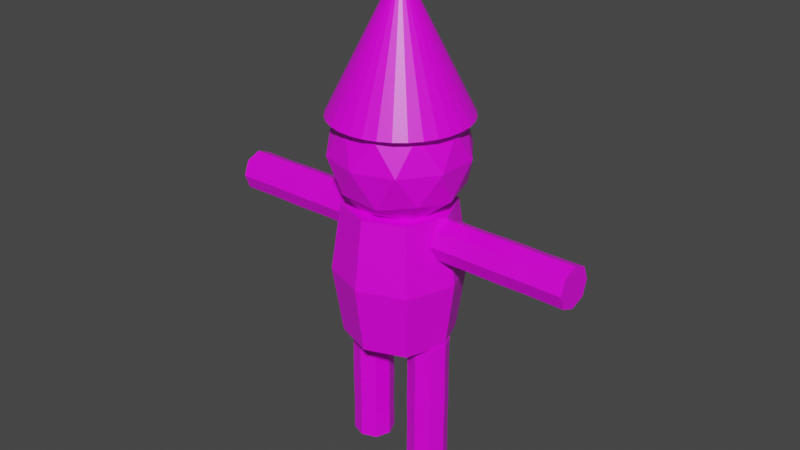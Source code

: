 # Source: GappleGnomePreAnim.blend  (saved by Blender 3.2.14; exported with 4.5.12 LTS)
import bpy
from mathutils import Matrix  # noqa: F401  (used for matrix-valued properties, if any)

bpy.ops.wm.read_factory_settings(use_empty=True)
scene = bpy.context.scene
scene.name = 'Scene'

# ---- collections
col_collection = bpy.data.collections.new('Collection'); scene.collection.children.link(col_collection)

# ---- images (referenced by path relative to the original .blend; pixels are not part of the script)
import os
ASSET_DIR = os.environ.get("B2B_ASSET_DIR", "")  # directory of the original .blend (textures are referenced by path, not embedded)
HERE = os.path.dirname(os.path.abspath(__file__))  # packed textures are extracted next to this script under _unpacked/

def load_image(name, relpath, width, height, colorspace="sRGB"):
    """Load a texture the original file referenced (path relative to the .blend, or extracted next to this script)."""
    p = next((c for c in (os.path.join(HERE, relpath), os.path.join(ASSET_DIR, relpath)) if relpath and os.path.exists(c)), "")
    if p:
        img = bpy.data.images.load(p, check_existing=True)
        img.name = name
    else:  # same state as the original file: an image datablock whose file is absent (Cycles renders it pink)
        img = bpy.data.images.new(name, width, height)
        img.source = "FILE"
        img.filepath = "//" + (relpath or name)
    img.colorspace_settings.name = colorspace
    return img
img_gnometexture = load_image('GnomeTexture', '', 1024, 1024, 'sRGB')

# ---- materials (node trees are filled in below, after node groups)
mat_material = bpy.data.materials.new('Material')
mat_material.alpha_threshold = 0.0
mat_material.use_transparent_shadow = False
mat_material.line_color = (0.0, 0.0, 0.0, 1.0)

# ---- material node trees
mat_material.use_nodes = True; mat_material.node_tree.nodes.clear()
_N = mat_material.node_tree.nodes; _L = mat_material.node_tree.links
n0 = _N.new('ShaderNodeOutputMaterial'); n0.name = 'Material Output'; n0.location = (300, 300)
n1 = _N.new('ShaderNodeBsdfPrincipled'); n1.name = 'Principled BSDF'; n1.location = (10, 300)
n1.distribution = 'GGX'
n1.subsurface_method = 'RANDOM_WALK_SKIN'
n1.inputs[2].default_value = 0.4
n1.inputs[3].default_value = 1.45
n1.inputs[27].default_value = (0.0, 0.0, 0.0, 1.0)
n1.inputs[28].default_value = 1.0
n2 = _N.new('ShaderNodeTexImage'); n2.name = 'Image Texture'; n2.location = (-318, 171)
n2.image = img_gnometexture
_L.new(n1.outputs[0], n0.inputs[0])
_L.new(n2.outputs[0], n1.inputs[0])
n0.is_active_output = True

# ---- world
world_world = bpy.data.worlds.new('World'); scene.world = world_world
world_world.use_nodes = True; world_world.node_tree.nodes.clear()
_N = world_world.node_tree.nodes; _L = world_world.node_tree.links
n0 = _N.new('ShaderNodeOutputWorld'); n0.name = 'World Output'; n0.location = (300, 300)
n1 = _N.new('ShaderNodeBackground'); n1.name = 'Background'; n1.location = (10, 300)
n1.inputs[0].default_value = (0.05088, 0.05088, 0.05088, 1.0)
_L.new(n1.outputs[0], n0.inputs[0])
n0.is_active_output = True
world_world.color = (0.05088, 0.05088, 0.05088)
world_world.use_sun_shadow = False
world_world.sun_shadow_jitter_overblur = 0.0

# ---- meshes
me_cube_001 = bpy.data.meshes.new('Cube.001')
me_cube_001.from_pydata([(0.7055, 0.7036, 1.0), (0.7055, 0.7036, -1.0), (0.7277, -0.7203, 1.0), (0.7277, -0.7203, -1.0), (-0.7347, 0.7524, 1.0), (-0.7347, 0.7524, -1.0), (-0.7102, -0.7242, 1.0), (-0.7102, -0.7242, -1.0), (-1.0, 0.0, -1.0), (0.0, 1.0, -1.0), (0.8282, 0.8327, 7.451e-09), (-0.8332, -0.8575, -1.164e-10), (0.8542, -0.853, 0.0), (-0.8619, 0.8904, 0.0), (0.0, -1.0, 1.0), (1.0, 0.0, 1.0), (0.0, -1.0, -1.0), (-1.0, 0.0, 1.0), (0.0, 1.0, 1.0), (1.0, 0.0, -1.0), (0.0002533, 1.183, 0.0), (1.174, -0.0002648, 0.0), (0.0, 0.0, -1.0), (-1.173, -0.0002648, 0.0), (0.0002533, -1.184, 0.0), (0.0, 0.0, 1.0), (0.9396, 0.2639, 0.8704), (2.19, 0.2639, 0.8704), (0.9396, -0.2701, 0.8771), (2.19, -0.2701, 0.8771), (0.9396, 0.2822, 0.4384), (2.19, 0.2822, 0.4384), (0.9396, -0.2716, 0.4457), (2.19, -0.2716, 0.4457), (2.19, 0.0, 0.3588), (2.19, 0.375, 0.6588), (1.565, 0.2599, 0.8655), (1.565, -0.2675, 0.4507), (1.565, -0.2661, 0.872), (1.565, 0.278, 0.4435), (0.9396, -0.375, 0.6588), (0.9396, 0.0, 0.9588), (2.19, -0.375, 0.6588), (0.9396, 0.0, 0.3588), (0.9396, 0.375, 0.6588), (2.19, 0.0, 0.9588), (1.565, 0.3694, 0.6588), (1.565, 8.034e-06, 0.9517), (2.19, 0.0, 0.6588), (1.565, 8.034e-06, 0.3658), (1.565, -0.3694, 0.6588), (0.9396, 0.0, 0.6588), (3.447, 0.2639, 0.8704), (2.197, 0.2639, 0.8704), (3.447, -0.2701, 0.8771), (2.197, -0.2701, 0.8771), (3.447, 0.2822, 0.4384), (2.197, 0.2822, 0.4384), (3.447, -0.2716, 0.4457), (2.197, -0.2716, 0.4457), (2.197, 0.0, 0.3588), (2.197, 0.375, 0.6588), (2.822, 0.2599, 0.8655), (2.822, -0.2675, 0.4507), (2.822, -0.2661, 0.872), (2.822, 0.278, 0.4435), (3.447, -0.375, 0.6588), (3.447, 0.0, 0.9588), (2.197, -0.375, 0.6588), (3.447, 0.0, 0.3588), (3.447, 0.375, 0.6588), (2.197, 0.0, 0.9588), (2.822, 0.3694, 0.6588), (2.822, 8.034e-06, 0.9517), (2.197, 0.0, 0.6588), (2.822, 8.034e-06, 0.3658), (2.822, -0.3694, 0.6588), (3.447, 0.0, 0.6588), (-2.19, 0.2639, 0.8704), (-0.9396, 0.2639, 0.8704), (-2.19, -0.2701, 0.8771), (-0.9396, -0.2701, 0.8771), (-2.19, 0.2822, 0.4384), (-0.9396, 0.2822, 0.4384), (-2.19, -0.2716, 0.4457), (-0.9396, -0.2716, 0.4457), (-0.9396, 0.0, 0.3588), (-0.9396, 0.375, 0.6588), (-1.565, 0.2599, 0.8655), (-1.565, -0.2675, 0.4507), (-1.565, -0.2661, 0.872), (-1.565, 0.278, 0.4435), (-2.19, -0.375, 0.6588), (-2.19, 0.0, 0.9588), (-0.9396, -0.375, 0.6588), (-2.19, 0.0, 0.3588), (-2.19, 0.375, 0.6588), (-0.9396, 0.0, 0.9588), (-1.565, 0.3694, 0.6588), (-1.565, 8.034e-06, 0.9517), (-0.9396, 0.0, 0.6588), (-1.565, 8.034e-06, 0.3658), (-1.565, -0.3694, 0.6588), (-2.19, 0.0, 0.6588), (-3.447, 0.2639, 0.8704), (-2.197, 0.2639, 0.8704), (-3.447, -0.2701, 0.8771), (-2.197, -0.2701, 0.8771), (-3.447, 0.2822, 0.4384), (-2.197, 0.2822, 0.4384), (-3.447, -0.2716, 0.4457), (-2.197, -0.2716, 0.4457), (-2.197, 0.0, 0.3588), (-2.197, 0.375, 0.6588), (-2.822, 0.2599, 0.8655), (-2.822, -0.2675, 0.4507), (-2.822, -0.2661, 0.872), (-2.822, 0.278, 0.4435), (-3.447, -0.375, 0.6588), (-3.447, 0.0, 0.9588), (-2.197, -0.375, 0.6588), (-3.447, 0.0, 0.3588), (-3.447, 0.375, 0.6588), (-2.197, 0.0, 0.9588), (-2.822, 0.3694, 0.6588), (-2.822, 8.034e-06, 0.9517), (-2.197, 0.0, 0.6588), (-2.822, 8.034e-06, 0.3658), (-2.822, -0.3694, 0.6588), (-3.447, 0.0, 0.6588), (0.906, 0.2639, -2.0), (0.906, 0.2639, -3.0), (0.9143, -0.2701, -2.0), (0.9143, -0.2701, -3.0), (0.3659, 0.2822, -2.0), (0.3659, 0.2822, -3.0), (0.3751, -0.2716, -2.0), (0.3751, -0.2716, -3.0), (0.2664, 0.0, -3.0), (0.6414, 0.375, -3.0), (0.8998, 0.2599, -2.5), (0.3813, -0.2675, -2.5), (0.9079, -0.2661, -2.5), (0.3724, 0.278, -2.5), (0.6414, -0.375, -2.0), (1.016, 0.0, -2.0), (0.6414, -0.375, -3.0), (0.2664, 0.0, -2.0), (0.6414, 0.375, -2.0), (1.016, 0.0, -3.0), (0.6414, 0.3694, -2.5), (1.008, 8.034e-06, -2.5), (0.6414, 0.0, -3.0), (0.2752, 8.034e-06, -2.5), (0.6414, -0.3694, -2.5), (0.6414, 0.0, -2.0), (0.906, 0.2639, -0.994), (0.906, 0.2639, -1.994), (0.9143, -0.2701, -0.994), (0.9143, -0.2701, -1.994), (0.3659, 0.2822, -0.994), (0.3659, 0.2822, -1.994), (0.3751, -0.2716, -0.994), (0.3751, -0.2716, -1.994), (0.2664, 0.0, -1.994), (0.6414, 0.375, -1.994), (0.8998, 0.2599, -1.494), (0.3813, -0.2675, -1.494), (0.9079, -0.2661, -1.494), (0.3724, 0.278, -1.494), (0.6414, -0.375, -0.994), (1.016, 0.0, -0.994), (0.6414, -0.375, -1.994), (0.2664, 0.0, -0.994), (0.6414, 0.375, -0.994), (1.016, 0.0, -1.994), (0.6414, 0.3694, -1.494), (1.008, 8.034e-06, -1.494), (0.6414, 0.0, -1.994), (0.2752, 8.034e-06, -1.494), (0.6414, -0.3694, -1.494), (0.6414, 0.0, -0.994), (-0.3769, 0.2639, -0.994), (-0.3769, 0.2639, -1.994), (-0.3686, -0.2701, -0.994), (-0.3686, -0.2701, -1.994), (-0.917, 0.2822, -0.994), (-0.917, 0.2822, -1.994), (-0.9078, -0.2716, -0.994), (-0.9078, -0.2716, -1.994), (-1.016, 0.0, -1.994), (-0.6414, 0.375, -1.994), (-0.3831, 0.2599, -1.494), (-0.9016, -0.2675, -1.494), (-0.3749, -0.2661, -1.494), (-0.9105, 0.278, -1.494), (-0.6414, -0.375, -0.994), (-0.2664, 0.0, -0.994), (-0.6414, -0.375, -1.994), (-1.016, 0.0, -0.994), (-0.6414, 0.375, -0.994), (-0.2664, 0.0, -1.994), (-0.6415, 0.3694, -1.494), (-0.2752, 8.034e-06, -1.494), (-0.6414, 0.0, -1.994), (-1.008, 8.034e-06, -1.494), (-0.6415, -0.3694, -1.494), (-0.6414, 0.0, -0.994), (-0.3769, 0.2639, -2.0), (-0.3769, 0.2639, -3.0), (-0.3686, -0.2701, -2.0), (-0.3686, -0.2701, -3.0), (-0.917, 0.2822, -2.0), (-0.917, 0.2822, -3.0), (-0.9078, -0.2716, -2.0), (-0.9078, -0.2716, -3.0), (-1.016, 0.0, -3.0), (-0.6414, 0.375, -3.0), (-0.3831, 0.2599, -2.5), (-0.9016, -0.2675, -2.5), (-0.3749, -0.2661, -2.5), (-0.9105, 0.278, -2.5), (-0.6414, -0.375, -2.0), (-0.2664, 0.0, -2.0), (-0.6414, -0.375, -3.0), (-1.016, 0.0, -2.0), (-0.6414, 0.375, -2.0), (-0.2664, 0.0, -3.0), (-0.6415, 0.3694, -2.5), (-0.2752, 8.034e-06, -2.5), (-0.6414, 0.0, -3.0), (-1.008, 8.034e-06, -2.5), (-0.6415, -0.3694, -2.5), (-0.6414, 0.0, -2.0), (0.0, 0.0, 0.75), (0.9045, -0.6572, 1.303), (-0.3455, -1.063, 1.303), (-1.118, 0.0, 1.303), (-0.3455, 1.063, 1.303), (0.9045, 0.6572, 1.303), (0.3455, -1.063, 2.197), (-0.9045, -0.6572, 2.197), (-0.9045, 0.6572, 2.197), (0.3455, 1.063, 2.197), (1.118, 0.0, 2.197), (0.0, 0.0, 2.75), (-0.2031, -0.625, 0.8993), (0.5317, -0.3863, 0.8993), (0.3286, -1.011, 1.224), (1.063, 0.0, 1.224), (0.5317, 0.3863, 0.8993), (-0.6572, 0.0, 0.8993), (-0.8602, -0.625, 1.224), (-0.2031, 0.625, 0.8993), (-0.8602, 0.625, 1.224), (0.3286, 1.011, 1.224), (1.189, -0.3863, 1.75), (1.189, 0.3863, 1.75), (0.0, -1.25, 1.75), (0.7347, -1.011, 1.75), (-1.189, -0.3863, 1.75), (-0.7347, -1.011, 1.75), (-0.7347, 1.011, 1.75), (-1.189, 0.3863, 1.75), (0.7347, 1.011, 1.75), (0.0, 1.25, 1.75), (0.8602, -0.625, 2.276), (-0.3286, -1.011, 2.276), (-1.063, 0.0, 2.276), (-0.3286, 1.011, 2.276), (0.8602, 0.625, 2.276), (0.2031, -0.625, 2.601), (0.6572, 0.0, 2.601), (-0.5317, -0.3863, 2.601), (-0.5317, 0.3863, 2.601), (0.2031, 0.625, 2.601), (0.0, 1.25, 2.25), (0.2439, 1.226, 2.25), (0.4784, 1.155, 2.25), (0.6945, 1.039, 2.25), (0.8839, 0.8839, 2.25), (1.039, 0.6945, 2.25), (1.155, 0.4784, 2.25), (1.226, 0.2439, 2.25), (1.25, -5.464e-08, 2.25), (1.226, -0.2439, 2.25), (1.155, -0.4784, 2.25), (1.039, -0.6945, 2.25), (0.8839, -0.8839, 2.25), (0.6945, -1.039, 2.25), (0.4784, -1.155, 2.25), (0.2439, -1.226, 2.25), (-1.093e-07, -1.25, 2.25), (-0.2439, -1.226, 2.25), (-0.4784, -1.155, 2.25), (-0.6945, -1.039, 2.25), (-0.8839, -0.8839, 2.25), (-1.039, -0.6945, 2.25), (-1.155, -0.4784, 2.25), (-1.226, -0.2439, 2.25), (-1.25, 1.491e-08, 2.25), (-1.226, 0.2439, 2.25), (-1.155, 0.4784, 2.25), (-1.039, 0.6945, 2.25), (-0.8839, 0.8839, 2.25), (-0.6945, 1.039, 2.25), (-0.4784, 1.155, 2.25), (-0.2439, 1.226, 2.25), (0.0, 0.0, 4.25)], [], [(25, 17, 6, 14), (24, 14, 6, 11), (23, 17, 4, 13), (22, 19, 3, 16), (21, 15, 2, 12), (20, 18, 0, 10), (9, 20, 10, 1), (5, 13, 20, 9), (13, 4, 18, 20), (19, 21, 12, 3), (1, 10, 21, 19), (10, 0, 15, 21), (8, 22, 16, 7), (5, 9, 22, 8), (9, 1, 19, 22), (8, 23, 13, 5), (7, 11, 23, 8), (11, 6, 17, 23), (16, 24, 11, 7), (3, 12, 24, 16), (12, 2, 14, 24), (15, 25, 14, 2), (0, 18, 25, 15), (18, 4, 17, 25), (51, 43, 32, 40), (50, 40, 32, 37), (49, 43, 30, 39), (48, 45, 29, 42), (47, 41, 28, 38), (46, 44, 26, 36), (35, 46, 36, 27), (31, 39, 46, 35), (39, 30, 44, 46), (45, 47, 38, 29), (27, 36, 47, 45), (36, 26, 41, 47), (34, 48, 42, 33), (31, 35, 48, 34), (35, 27, 45, 48), (34, 49, 39, 31), (33, 37, 49, 34), (37, 32, 43, 49), (42, 50, 37, 33), (29, 38, 50, 42), (38, 28, 40, 50), (41, 51, 40, 28), (26, 44, 51, 41), (44, 30, 43, 51), (77, 66, 58, 69), (76, 63, 58, 66), (75, 65, 56, 69), (74, 68, 55, 71), (73, 64, 54, 67), (72, 62, 52, 70), (61, 53, 62, 72), (57, 61, 72, 65), (65, 72, 70, 56), (71, 55, 64, 73), (53, 71, 73, 62), (62, 73, 67, 52), (60, 59, 68, 74), (57, 60, 74, 61), (61, 74, 71, 53), (60, 57, 65, 75), (59, 60, 75, 63), (63, 75, 69, 58), (68, 59, 63, 76), (55, 68, 76, 64), (64, 76, 66, 54), (67, 54, 66, 77), (52, 67, 77, 70), (70, 77, 69, 56), (103, 95, 84, 92), (102, 92, 84, 89), (101, 95, 82, 91), (100, 97, 81, 94), (99, 93, 80, 90), (98, 96, 78, 88), (87, 98, 88, 79), (83, 91, 98, 87), (91, 82, 96, 98), (97, 99, 90, 81), (79, 88, 99, 97), (88, 78, 93, 99), (86, 100, 94, 85), (83, 87, 100, 86), (87, 79, 97, 100), (86, 101, 91, 83), (85, 89, 101, 86), (89, 84, 95, 101), (94, 102, 89, 85), (81, 90, 102, 94), (90, 80, 92, 102), (93, 103, 92, 80), (78, 96, 103, 93), (96, 82, 95, 103), (129, 121, 110, 118), (128, 118, 110, 115), (127, 121, 108, 117), (126, 123, 107, 120), (125, 119, 106, 116), (124, 122, 104, 114), (113, 124, 114, 105), (109, 117, 124, 113), (117, 108, 122, 124), (123, 125, 116, 107), (105, 114, 125, 123), (114, 104, 119, 125), (112, 126, 120, 111), (109, 113, 126, 112), (113, 105, 123, 126), (112, 127, 117, 109), (111, 115, 127, 112), (115, 110, 121, 127), (120, 128, 115, 111), (107, 116, 128, 120), (116, 106, 118, 128), (119, 129, 118, 106), (104, 122, 129, 119), (122, 108, 121, 129), (155, 147, 136, 144), (154, 144, 136, 141), (153, 147, 134, 143), (152, 149, 133, 146), (151, 145, 132, 142), (150, 148, 130, 140), (139, 150, 140, 131), (135, 143, 150, 139), (143, 134, 148, 150), (149, 151, 142, 133), (131, 140, 151, 149), (140, 130, 145, 151), (138, 152, 146, 137), (135, 139, 152, 138), (139, 131, 149, 152), (138, 153, 143, 135), (137, 141, 153, 138), (141, 136, 147, 153), (146, 154, 141, 137), (133, 142, 154, 146), (142, 132, 144, 154), (145, 155, 144, 132), (130, 148, 155, 145), (148, 134, 147, 155), (181, 173, 162, 170), (180, 170, 162, 167), (179, 173, 160, 169), (178, 175, 159, 172), (177, 171, 158, 168), (176, 174, 156, 166), (165, 176, 166, 157), (161, 169, 176, 165), (169, 160, 174, 176), (175, 177, 168, 159), (157, 166, 177, 175), (166, 156, 171, 177), (164, 178, 172, 163), (161, 165, 178, 164), (165, 157, 175, 178), (164, 179, 169, 161), (163, 167, 179, 164), (167, 162, 173, 179), (172, 180, 167, 163), (159, 168, 180, 172), (168, 158, 170, 180), (171, 181, 170, 158), (156, 174, 181, 171), (174, 160, 173, 181), (207, 199, 188, 196), (206, 196, 188, 193), (205, 199, 186, 195), (204, 201, 185, 198), (203, 197, 184, 194), (202, 200, 182, 192), (191, 202, 192, 183), (187, 195, 202, 191), (195, 186, 200, 202), (201, 203, 194, 185), (183, 192, 203, 201), (192, 182, 197, 203), (190, 204, 198, 189), (187, 191, 204, 190), (191, 183, 201, 204), (190, 205, 195, 187), (189, 193, 205, 190), (193, 188, 199, 205), (198, 206, 193, 189), (185, 194, 206, 198), (194, 184, 196, 206), (197, 207, 196, 184), (182, 200, 207, 197), (200, 186, 199, 207), (233, 225, 214, 222), (232, 222, 214, 219), (231, 225, 212, 221), (230, 227, 211, 224), (229, 223, 210, 220), (228, 226, 208, 218), (217, 228, 218, 209), (213, 221, 228, 217), (221, 212, 226, 228), (227, 229, 220, 211), (209, 218, 229, 227), (218, 208, 223, 229), (216, 230, 224, 215), (213, 217, 230, 216), (217, 209, 227, 230), (216, 231, 221, 213), (215, 219, 231, 216), (219, 214, 225, 231), (224, 232, 219, 215), (211, 220, 232, 224), (220, 210, 222, 232), (223, 233, 222, 210), (208, 226, 233, 223), (226, 212, 225, 233), (234, 247, 246), (235, 247, 249), (234, 246, 251), (234, 251, 253), (234, 253, 250), (235, 249, 256), (236, 248, 258), (237, 252, 260), (238, 254, 262), (239, 255, 264), (235, 256, 259), (236, 258, 261), (237, 260, 263), (238, 262, 265), (239, 264, 257), (240, 266, 271), (241, 267, 273), (242, 268, 274), (243, 269, 275), (244, 270, 272), (272, 275, 245), (272, 270, 275), (270, 243, 275), (275, 274, 245), (275, 269, 274), (269, 242, 274), (274, 273, 245), (274, 268, 273), (268, 241, 273), (273, 271, 245), (273, 267, 271), (267, 240, 271), (271, 272, 245), (271, 266, 272), (266, 244, 272), (257, 270, 244), (257, 264, 270), (264, 243, 270), (265, 269, 243), (265, 262, 269), (262, 242, 269), (263, 268, 242), (263, 260, 268), (260, 241, 268), (261, 267, 241), (261, 258, 267), (258, 240, 267), (259, 266, 240), (259, 256, 266), (256, 244, 266), (264, 265, 243), (264, 255, 265), (255, 238, 265), (262, 263, 242), (262, 254, 263), (254, 237, 263), (260, 261, 241), (260, 252, 261), (252, 236, 261), (258, 259, 240), (258, 248, 259), (248, 235, 259), (256, 257, 244), (256, 249, 257), (249, 239, 257), (250, 255, 239), (250, 253, 255), (253, 238, 255), (253, 254, 238), (253, 251, 254), (251, 237, 254), (251, 252, 237), (251, 246, 252), (246, 236, 252), (249, 250, 239), (249, 247, 250), (247, 234, 250), (246, 248, 236), (246, 247, 248), (247, 235, 248), (276, 308, 277), (277, 308, 278), (278, 308, 279), (279, 308, 280), (280, 308, 281), (281, 308, 282), (282, 308, 283), (283, 308, 284), (284, 308, 285), (285, 308, 286), (286, 308, 287), (287, 308, 288), (288, 308, 289), (289, 308, 290), (290, 308, 291), (291, 308, 292), (292, 308, 293), (293, 308, 294), (294, 308, 295), (295, 308, 296), (296, 308, 297), (297, 308, 298), (298, 308, 299), (299, 308, 300), (300, 308, 301), (301, 308, 302), (302, 308, 303), (303, 308, 304), (304, 308, 305), (305, 308, 306), (276, 277, 278, 279, 280, 281, 282, 283, 284, 285, 286, 287, 288, 289, 290, 291, 292, 293, 294, 295, 296, 297, 298, 299, 300, 301, 302, 303, 304, 305, 306, 307), (306, 308, 307), (307, 308, 276)])
_uv = me_cube_001.uv_layers.new(name='UVMap')
_uv.uv.foreach_set('vector', [0.3482, 0.5345, 0.3842, 0.4393, 0.4427, 0.4929, 0.4434, 0.5704, 0.7197, 0.3166, 0.7108, 0.2212, 0.775, 0.2272, 0.795, 0.3237, 0.559, 0.1012, 0.5592, 0.2034, 0.4829, 0.2041, 0.4687, 0.1021, 0.5439, 0.5427, 0.5798, 0.6379, 0.5015, 0.6379, 0.4487, 0.5787, 0.08648, 0.5792, 0.08666, 0.6814, 0.01361, 0.682, 0.0, 0.58, 0.7308, 0.5422, 0.7225, 0.4458, 0.7867, 0.4509, 0.8061, 0.5483, 0.7316, 0.6456, 0.7308, 0.5422, 0.8061, 0.5483, 0.7958, 0.6508, 0.6534, 0.6508, 0.639, 0.5483, 0.7308, 0.5422, 0.7316, 0.6456, 0.639, 0.5483, 0.6444, 0.4509, 0.7225, 0.4458, 0.7308, 0.5422, 0.08663, 0.478, 0.08648, 0.5792, 0.0, 0.58, 0.01357, 0.4786, 0.1584, 0.4786, 0.1715, 0.58, 0.08648, 0.5792, 0.08663, 0.478, 0.1715, 0.58, 0.1585, 0.682, 0.08666, 0.6814, 0.08648, 0.5792, 0.5079, 0.4476, 0.5439, 0.5427, 0.4487, 0.5787, 0.4494, 0.5012, 0.589, 0.4458, 0.639, 0.5068, 0.5439, 0.5427, 0.5079, 0.4476, 0.639, 0.5068, 0.6362, 0.5845, 0.5798, 0.6379, 0.5439, 0.5427, 0.5592, 0.0, 0.559, 0.1012, 0.4687, 0.1021, 0.4829, 0.0007647, 0.6331, 0.0007647, 0.6466, 0.1021, 0.559, 0.1012, 0.5592, 0.0, 0.6466, 0.1021, 0.6331, 0.2041, 0.5592, 0.2034, 0.559, 0.1012, 0.7205, 0.4199, 0.7197, 0.3166, 0.795, 0.3237, 0.7847, 0.426, 0.6421, 0.426, 0.6277, 0.3237, 0.7197, 0.3166, 0.7205, 0.4199, 0.6277, 0.3237, 0.6324, 0.2272, 0.7108, 0.2212, 0.7197, 0.3166, 0.3123, 0.6296, 0.3482, 0.5345, 0.4434, 0.5704, 0.3906, 0.6296, 0.2559, 0.5763, 0.2531, 0.4985, 0.3482, 0.5345, 0.3123, 0.6296, 0.2531, 0.4985, 0.3031, 0.4375, 0.3842, 0.4393, 0.3482, 0.5345, 0.1369, 0.9483, 0.108, 0.958, 0.1076, 0.929, 0.1248, 0.9121, 0.5254, 0.8918, 0.5255, 0.9538, 0.5021, 0.9526, 0.5025, 0.8905, 0.2076, 0.6981, 0.2076, 0.7617, 0.179, 0.7617, 0.1794, 0.6981, 0.9631, 0.6138, 0.992, 0.6235, 0.9754, 0.6469, 0.951, 0.65, 0.8156, 0.06358, 0.8156, 0.0, 0.8431, 0.0, 0.8427, 0.06358, 0.9211, 0.06521, 0.9212, 0.003101, 0.9402, 0.0, 0.9397, 0.06216, 0.9212, 0.1275, 0.9211, 0.06521, 0.9397, 0.06216, 0.9402, 0.1244, 0.8974, 0.1265, 0.8978, 0.06417, 0.9211, 0.06521, 0.9212, 0.1275, 0.8978, 0.06417, 0.8974, 0.002051, 0.9212, 0.003101, 0.9211, 0.06521, 0.8156, 0.1272, 0.8156, 0.06358, 0.8427, 0.06358, 0.8431, 0.1272, 0.7887, 0.1272, 0.7891, 0.06358, 0.8156, 0.06358, 0.8156, 0.1272, 0.7891, 0.06358, 0.7887, 0.0, 0.8156, 0.0, 0.8156, 0.06358, 0.9342, 0.6041, 0.9631, 0.6138, 0.951, 0.65, 0.9338, 0.6331, 0.951, 0.5795, 0.9752, 0.5777, 0.9631, 0.6138, 0.9342, 0.6041, 0.9752, 0.5777, 0.992, 0.5952, 0.992, 0.6235, 0.9631, 0.6138, 0.2076, 0.6345, 0.2076, 0.6981, 0.1794, 0.6981, 0.179, 0.6345, 0.2353, 0.6345, 0.2349, 0.6981, 0.2076, 0.6981, 0.2076, 0.6345, 0.2349, 0.6981, 0.2353, 0.7617, 0.2076, 0.7617, 0.2076, 0.6981, 0.5255, 0.8299, 0.5254, 0.8918, 0.5025, 0.8905, 0.5021, 0.8287, 0.5449, 0.8265, 0.5443, 0.8884, 0.5254, 0.8918, 0.5255, 0.8299, 0.5443, 0.8884, 0.5449, 0.9504, 0.5255, 0.9538, 0.5254, 0.8918, 0.1658, 0.9386, 0.1369, 0.9483, 0.1248, 0.9121, 0.1492, 0.9152, 0.1658, 0.9669, 0.149, 0.9844, 0.1369, 0.9483, 0.1658, 0.9386, 0.149, 0.9844, 0.1248, 0.9826, 0.108, 0.958, 0.1369, 0.9483, 0.9621, 0.8145, 0.95, 0.8507, 0.9328, 0.8338, 0.9332, 0.8048, 0.927, 0.2864, 0.9041, 0.2852, 0.9037, 0.2233, 0.9271, 0.2246, 0.2076, 0.3167, 0.1794, 0.3167, 0.179, 0.2531, 0.2076, 0.2531, 0.3406, 0.9423, 0.3285, 0.9062, 0.353, 0.9092, 0.3696, 0.9327, 0.1345, 0.7456, 0.1615, 0.7456, 0.1619, 0.8092, 0.1345, 0.8092, 0.9136, 0.8435, 0.9322, 0.8405, 0.9328, 0.9028, 0.9137, 0.9059, 0.9137, 0.7814, 0.9328, 0.7783, 0.9322, 0.8405, 0.9136, 0.8435, 0.8899, 0.7804, 0.9137, 0.7814, 0.9136, 0.8435, 0.8904, 0.8425, 0.8904, 0.8425, 0.9136, 0.8435, 0.9137, 0.9059, 0.8899, 0.9048, 0.1345, 0.682, 0.1619, 0.682, 0.1615, 0.7456, 0.1345, 0.7456, 0.1076, 0.682, 0.1345, 0.682, 0.1345, 0.7456, 0.108, 0.7456, 0.108, 0.7456, 0.1345, 0.7456, 0.1345, 0.8092, 0.1076, 0.8092, 0.3117, 0.952, 0.3113, 0.923, 0.3285, 0.9062, 0.3406, 0.9423, 0.3285, 0.9767, 0.3117, 0.952, 0.3406, 0.9423, 0.3527, 0.9785, 0.3527, 0.9785, 0.3406, 0.9423, 0.3696, 0.9327, 0.3696, 0.961, 0.2076, 0.3802, 0.179, 0.3802, 0.1794, 0.3167, 0.2076, 0.3167, 0.2353, 0.3802, 0.2076, 0.3802, 0.2076, 0.3167, 0.2349, 0.3167, 0.2349, 0.3167, 0.2076, 0.3167, 0.2076, 0.2531, 0.2353, 0.2531, 0.9271, 0.3485, 0.9037, 0.3472, 0.9041, 0.2852, 0.927, 0.2864, 0.9465, 0.3451, 0.9271, 0.3485, 0.927, 0.2864, 0.9459, 0.2831, 0.9459, 0.2831, 0.927, 0.2864, 0.9271, 0.2246, 0.9465, 0.2212, 0.991, 0.8242, 0.9744, 0.8476, 0.95, 0.8507, 0.9621, 0.8145, 0.991, 0.7959, 0.991, 0.8242, 0.9621, 0.8145, 0.9742, 0.7783, 0.9742, 0.7783, 0.9621, 0.8145, 0.9332, 0.8048, 0.9499, 0.7802, 0.3989, 0.9423, 0.3699, 0.952, 0.3696, 0.923, 0.3868, 0.9062, 0.9391, 0.511, 0.9392, 0.5731, 0.9158, 0.5718, 0.9162, 0.5097, 0.2076, 0.571, 0.2076, 0.6345, 0.179, 0.6345, 0.1794, 0.571, 0.9695, 0.03617, 0.9985, 0.04586, 0.9819, 0.06928, 0.9574, 0.07234, 0.8219, 0.2848, 0.8219, 0.2212, 0.8494, 0.2212, 0.8489, 0.2848, 0.4161, 0.692, 0.416, 0.7541, 0.397, 0.7572, 0.3975, 0.695, 0.416, 0.6296, 0.4161, 0.692, 0.3975, 0.695, 0.397, 0.6327, 0.4398, 0.6307, 0.4394, 0.693, 0.4161, 0.692, 0.416, 0.6296, 0.4394, 0.693, 0.4398, 0.7551, 0.416, 0.7541, 0.4161, 0.692, 0.8219, 0.3483, 0.8219, 0.2848, 0.8489, 0.2848, 0.8494, 0.3483, 0.795, 0.3483, 0.7954, 0.2848, 0.8219, 0.2848, 0.8219, 0.3483, 0.7954, 0.2848, 0.795, 0.2212, 0.8219, 0.2212, 0.8219, 0.2848, 0.9406, 0.02648, 0.9695, 0.03617, 0.9574, 0.07234, 0.9402, 0.05549, 0.9574, 0.001837, 0.9816, 0.0, 0.9695, 0.03617, 0.9406, 0.02648, 0.9816, 0.0, 0.9985, 0.01756, 0.9985, 0.04586, 0.9695, 0.03617, 0.2076, 0.5074, 0.2076, 0.571, 0.1794, 0.571, 0.179, 0.5074, 0.2353, 0.5074, 0.2349, 0.571, 0.2076, 0.571, 0.2076, 0.5074, 0.2349, 0.571, 0.2353, 0.6345, 0.2076, 0.6345, 0.2076, 0.571, 0.9392, 0.4492, 0.9391, 0.511, 0.9162, 0.5097, 0.9158, 0.4479, 0.9586, 0.4458, 0.958, 0.5076, 0.9391, 0.511, 0.9392, 0.4492, 0.958, 0.5076, 0.9586, 0.5696, 0.9392, 0.5731, 0.9391, 0.511, 0.4278, 0.9327, 0.3989, 0.9423, 0.3868, 0.9062, 0.4112, 0.9092, 0.4278, 0.961, 0.411, 0.9785, 0.3989, 0.9423, 0.4278, 0.9327, 0.411, 0.9785, 0.3867, 0.9767, 0.3699, 0.952, 0.3989, 0.9423, 0.2824, 0.9423, 0.2535, 0.952, 0.2531, 0.923, 0.2703, 0.9062, 0.9561, 0.716, 0.9562, 0.7781, 0.9328, 0.7768, 0.9332, 0.7148, 0.2076, 0.4438, 0.2076, 0.5074, 0.179, 0.5074, 0.1794, 0.4438, 0.6683, 0.9638, 0.6973, 0.9735, 0.6807, 0.9969, 0.6562, 1.0, 0.608, 0.7014, 0.608, 0.6379, 0.6355, 0.6379, 0.6351, 0.7014, 0.9136, 0.716, 0.9137, 0.6539, 0.9328, 0.6508, 0.9322, 0.7129, 0.9137, 0.7783, 0.9136, 0.716, 0.9322, 0.7129, 0.9328, 0.7752, 0.8899, 0.7773, 0.8904, 0.715, 0.9136, 0.716, 0.9137, 0.7783, 0.8904, 0.715, 0.8899, 0.6528, 0.9137, 0.6539, 0.9136, 0.716, 0.608, 0.765, 0.608, 0.7014, 0.6351, 0.7014, 0.6355, 0.765, 0.5812, 0.765, 0.5815, 0.7014, 0.608, 0.7014, 0.608, 0.765, 0.5815, 0.7014, 0.5812, 0.6379, 0.608, 0.6379, 0.608, 0.7014, 0.6394, 0.9541, 0.6683, 0.9638, 0.6562, 1.0, 0.639, 0.9831, 0.6562, 0.9295, 0.6804, 0.9277, 0.6683, 0.9638, 0.6394, 0.9541, 0.6804, 0.9277, 0.6973, 0.9452, 0.6973, 0.9735, 0.6683, 0.9638, 0.2076, 0.3802, 0.2076, 0.4438, 0.1794, 0.4438, 0.179, 0.3802, 0.2353, 0.3802, 0.2349, 0.4438, 0.2076, 0.4438, 0.2076, 0.3802, 0.2349, 0.4438, 0.2353, 0.5074, 0.2076, 0.5074, 0.2076, 0.4438, 0.9562, 0.6542, 0.9561, 0.716, 0.9332, 0.7148, 0.9328, 0.6529, 0.9756, 0.6508, 0.975, 0.7127, 0.9561, 0.716, 0.9562, 0.6542, 0.975, 0.7127, 0.9756, 0.7747, 0.9562, 0.7781, 0.9561, 0.716, 0.3113, 0.9327, 0.2824, 0.9423, 0.2703, 0.9062, 0.2947, 0.9092, 0.3113, 0.961, 0.2945, 0.9785, 0.2824, 0.9423, 0.3113, 0.9327, 0.2945, 0.9785, 0.2702, 0.9767, 0.2535, 0.952, 0.2824, 0.9423, 0.8981, 0.614, 0.9116, 0.5783, 0.9335, 0.5984, 0.9338, 0.6275, 0.2824, 0.8531, 0.2825, 0.8032, 0.3065, 0.8067, 0.3058, 0.8565, 0.2076, 0.8125, 0.2076, 0.8634, 0.179, 0.8636, 0.1794, 0.8128, 0.9394, 0.3848, 0.9528, 0.4205, 0.9235, 0.4205, 0.9037, 0.3983, 0.8705, 0.05087, 0.8705, 0.1017, 0.8431, 0.1019, 0.8435, 0.05111, 0.8917, 0.4959, 0.8918, 0.4458, 0.9158, 0.4488, 0.9151, 0.4988, 0.8918, 0.5458, 0.8917, 0.4959, 0.9151, 0.4988, 0.9158, 0.5488, 0.8624, 0.5464, 0.863, 0.4965, 0.8917, 0.4959, 0.8918, 0.5458, 0.863, 0.4965, 0.8624, 0.4464, 0.8918, 0.4458, 0.8917, 0.4959, 0.8705, 0.0, 0.8705, 0.05087, 0.8435, 0.05111, 0.8431, 0.0002494, 0.8974, 0.0002594, 0.897, 0.05112, 0.8705, 0.05087, 0.8705, 0.0, 0.897, 0.05112, 0.8974, 0.102, 0.8705, 0.1017, 0.8705, 0.05087, 0.9259, 0.3492, 0.9394, 0.3848, 0.9037, 0.3983, 0.9039, 0.3693, 0.9563, 0.3485, 0.975, 0.3714, 0.9394, 0.3848, 0.9259, 0.3492, 0.975, 0.3714, 0.974, 0.4005, 0.9528, 0.4205, 0.9394, 0.3848, 0.2076, 0.7617, 0.2076, 0.8125, 0.1794, 0.8128, 0.179, 0.762, 0.2353, 0.762, 0.2349, 0.8128, 0.2076, 0.8125, 0.2076, 0.7617, 0.2349, 0.8128, 0.2353, 0.8637, 0.2076, 0.8634, 0.2076, 0.8125, 0.2825, 0.9027, 0.2824, 0.8531, 0.3058, 0.8565, 0.3065, 0.9062, 0.2531, 0.9036, 0.2536, 0.8539, 0.2824, 0.8531, 0.2825, 0.9027, 0.2536, 0.8539, 0.2531, 0.8041, 0.2825, 0.8032, 0.2824, 0.8531, 0.8846, 0.6497, 0.8981, 0.614, 0.9338, 0.6275, 0.914, 0.6497, 0.8635, 0.6297, 0.8624, 0.6005, 0.8981, 0.614, 0.8846, 0.6497, 0.8624, 0.6005, 0.8812, 0.5777, 0.9116, 0.5783, 0.8981, 0.614, 0.6018, 0.9034, 0.6153, 0.8677, 0.6372, 0.8878, 0.6375, 0.9168, 0.1369, 0.859, 0.1371, 0.8092, 0.161, 0.8126, 0.1603, 0.8624, 0.6098, 0.8159, 0.6098, 0.8667, 0.5812, 0.867, 0.5816, 0.8162, 0.03568, 0.9255, 0.04917, 0.9612, 0.01979, 0.9612, 0.0, 0.939, 0.8705, 0.1528, 0.8705, 0.2036, 0.8431, 0.2039, 0.8435, 0.1531, 0.478, 0.8766, 0.4781, 0.8265, 0.5021, 0.8296, 0.5014, 0.8796, 0.4781, 0.9266, 0.478, 0.8766, 0.5014, 0.8796, 0.5021, 0.9296, 0.4487, 0.9272, 0.4493, 0.8773, 0.478, 0.8766, 0.4781, 0.9266, 0.4493, 0.8773, 0.4487, 0.8271, 0.4781, 0.8265, 0.478, 0.8766, 0.8705, 0.102, 0.8705, 0.1528, 0.8435, 0.1531, 0.8431, 0.1022, 0.8974, 0.1022, 0.897, 0.1531, 0.8705, 0.1528, 0.8705, 0.102, 0.897, 0.1531, 0.8974, 0.2039, 0.8705, 0.2036, 0.8705, 0.1528, 0.02219, 0.8898, 0.03568, 0.9255, 0.0, 0.939, 0.0002626, 0.9099, 0.05262, 0.8892, 0.07136, 0.912, 0.03568, 0.9255, 0.02219, 0.8898, 0.07136, 0.912, 0.0703, 0.9412, 0.04917, 0.9612, 0.03568, 0.9255, 0.6098, 0.765, 0.6098, 0.8159, 0.5816, 0.8162, 0.5812, 0.7653, 0.6375, 0.7653, 0.6371, 0.8162, 0.6098, 0.8159, 0.6098, 0.765, 0.6371, 0.8162, 0.6375, 0.867, 0.6098, 0.8667, 0.6098, 0.8159, 0.1371, 0.9087, 0.1369, 0.859, 0.1603, 0.8624, 0.161, 0.9121, 0.1076, 0.9095, 0.1081, 0.8599, 0.1369, 0.859, 0.1371, 0.9087, 0.1081, 0.8599, 0.1076, 0.81, 0.1371, 0.8092, 0.1369, 0.859, 0.5883, 0.939, 0.6018, 0.9034, 0.6375, 0.9168, 0.6177, 0.939, 0.5672, 0.919, 0.5661, 0.8899, 0.6018, 0.9034, 0.5883, 0.939, 0.5661, 0.8899, 0.5849, 0.867, 0.6153, 0.8677, 0.6018, 0.9034, 0.8182, 0.8985, 0.8317, 0.8628, 0.8536, 0.8829, 0.8539, 0.912, 0.3358, 0.8531, 0.336, 0.8032, 0.3599, 0.8067, 0.3592, 0.8565, 0.8347, 0.5986, 0.8347, 0.6494, 0.8061, 0.6497, 0.8065, 0.5989, 0.9256, 0.9422, 0.9391, 0.9779, 0.9097, 0.9779, 0.8899, 0.9557, 0.8768, 0.2721, 0.8767, 0.3229, 0.8494, 0.3231, 0.8498, 0.2723, 0.7216, 0.8747, 0.7217, 0.8246, 0.7457, 0.8276, 0.745, 0.8777, 0.7217, 0.9246, 0.7216, 0.8747, 0.745, 0.8777, 0.7457, 0.9277, 0.6924, 0.9252, 0.6929, 0.8753, 0.7216, 0.8747, 0.7217, 0.9246, 0.6929, 0.8753, 0.6924, 0.8252, 0.7217, 0.8246, 0.7216, 0.8747, 0.8767, 0.2212, 0.8768, 0.2721, 0.8498, 0.2723, 0.8494, 0.2214, 0.9037, 0.2214, 0.9033, 0.2723, 0.8768, 0.2721, 0.8767, 0.2212, 0.9033, 0.2723, 0.9037, 0.3231, 0.8767, 0.3229, 0.8768, 0.2721, 0.9121, 0.9066, 0.9256, 0.9422, 0.8899, 0.9557, 0.8902, 0.9267, 0.9425, 0.9059, 0.9613, 0.9287, 0.9256, 0.9422, 0.9121, 0.9066, 0.9613, 0.9287, 0.9602, 0.9579, 0.9391, 0.9779, 0.9256, 0.9422, 0.8347, 0.5477, 0.8347, 0.5986, 0.8065, 0.5989, 0.8061, 0.548, 0.8624, 0.548, 0.862, 0.5989, 0.8347, 0.5986, 0.8347, 0.5477, 0.862, 0.5989, 0.8624, 0.6497, 0.8347, 0.6494, 0.8347, 0.5986, 0.336, 0.9027, 0.3358, 0.8531, 0.3592, 0.8565, 0.3599, 0.9062, 0.3065, 0.9036, 0.307, 0.8539, 0.3358, 0.8531, 0.336, 0.9027, 0.307, 0.8539, 0.3065, 0.8041, 0.336, 0.8032, 0.3358, 0.8531, 0.8047, 0.9341, 0.8182, 0.8985, 0.8539, 0.912, 0.8341, 0.9341, 0.7836, 0.9142, 0.7825, 0.885, 0.8182, 0.8985, 0.8047, 0.9341, 0.7825, 0.885, 0.8013, 0.8621, 0.8317, 0.8628, 0.8182, 0.8985, 0.2146, 0.9, 0.2281, 0.8643, 0.2501, 0.8844, 0.2503, 0.9135, 0.3892, 0.8531, 0.3894, 0.8032, 0.4133, 0.8067, 0.4126, 0.8565, 0.8347, 0.4966, 0.8347, 0.5474, 0.8061, 0.5477, 0.8065, 0.4969, 0.9331, 0.1639, 0.9466, 0.1996, 0.9172, 0.1996, 0.8974, 0.1774, 0.8768, 0.374, 0.8767, 0.4248, 0.8494, 0.4251, 0.8498, 0.3742, 0.6683, 0.8747, 0.6684, 0.8246, 0.6924, 0.8276, 0.6917, 0.8777, 0.6684, 0.9246, 0.6683, 0.8747, 0.6917, 0.8777, 0.6924, 0.9277, 0.639, 0.9252, 0.6396, 0.8753, 0.6683, 0.8747, 0.6684, 0.9246, 0.6396, 0.8753, 0.639, 0.8252, 0.6684, 0.8246, 0.6683, 0.8747, 0.8767, 0.3231, 0.8768, 0.374, 0.8498, 0.3742, 0.8494, 0.3234, 0.9037, 0.3234, 0.9033, 0.3743, 0.8768, 0.374, 0.8767, 0.3231, 0.9033, 0.3743, 0.9037, 0.4251, 0.8767, 0.4248, 0.8768, 0.374, 0.9196, 0.1282, 0.9331, 0.1639, 0.8974, 0.1774, 0.8977, 0.1483, 0.95, 0.1275, 0.9688, 0.1504, 0.9331, 0.1639, 0.9196, 0.1282, 0.9688, 0.1504, 0.9677, 0.1796, 0.9466, 0.1996, 0.9331, 0.1639, 0.8347, 0.4458, 0.8347, 0.4966, 0.8065, 0.4969, 0.8061, 0.446, 0.8624, 0.446, 0.862, 0.4969, 0.8347, 0.4966, 0.8347, 0.4458, 0.862, 0.4969, 0.8624, 0.5477, 0.8347, 0.5474, 0.8347, 0.4966, 0.3894, 0.9027, 0.3892, 0.8531, 0.4126, 0.8565, 0.4133, 0.9062, 0.3599, 0.9036, 0.3604, 0.8539, 0.3892, 0.8531, 0.3894, 0.9027, 0.3604, 0.8539, 0.3599, 0.8041, 0.3894, 0.8032, 0.3892, 0.8531, 0.2012, 0.9357, 0.2146, 0.9, 0.2503, 0.9135, 0.2305, 0.9357, 0.18, 0.9157, 0.179, 0.8865, 0.2146, 0.9, 0.2012, 0.9357, 0.179, 0.8865, 0.1977, 0.8637, 0.2281, 0.8643, 0.2146, 0.9, 0.3615, 0.3294, 0.3073, 0.3687, 0.3073, 0.2901, 0.2692, 0.3962, 0.3073, 0.3687, 0.3278, 0.4322, 0.3615, 0.3294, 0.3073, 0.2901, 0.3821, 0.2658, 0.3615, 0.3294, 0.3821, 0.2658, 0.4283, 0.3294, 0.3615, 0.3294, 0.4283, 0.3294, 0.3821, 0.393, 0.7909, 0.8262, 0.7825, 0.7595, 0.8357, 0.7989, 0.3489, 0.67, 0.3533, 0.738, 0.2984, 0.6989, 0.00852, 0.7876, 0.0, 0.7239, 0.05302, 0.7475, 0.6879, 0.7128, 0.6854, 0.6508, 0.7397, 0.6819, 0.6548, 0.8244, 0.6647, 0.7756, 0.7075, 0.8246, 0.7909, 0.8262, 0.8357, 0.7989, 0.8368, 0.8621, 0.3489, 0.67, 0.2984, 0.6989, 0.308, 0.632, 0.00852, 0.7876, 0.05302, 0.7475, 0.05456, 0.826, 0.6879, 0.7128, 0.7397, 0.6819, 0.7269, 0.759, 0.7909, 0.6925, 0.8368, 0.6564, 0.8357, 0.7203, 0.3548, 0.0, 0.4202, 0.0212, 0.3584, 0.04655, 0.2531, 0.0867, 0.2935, 0.03102, 0.2986, 0.09751, 0.3041, 0.2103, 0.2636, 0.1546, 0.3285, 0.1701, 0.4374, 0.2, 0.372, 0.2212, 0.4069, 0.1641, 0.4687, 0.07, 0.4687, 0.1387, 0.4253, 0.08769, 0.4253, 0.08769, 0.4069, 0.1641, 0.3635, 0.1131, 0.4253, 0.08769, 0.4687, 0.1387, 0.4069, 0.1641, 0.4687, 0.1387, 0.4374, 0.2, 0.4069, 0.1641, 0.4069, 0.1641, 0.3285, 0.1701, 0.3635, 0.1131, 0.4069, 0.1641, 0.372, 0.2212, 0.3285, 0.1701, 0.372, 0.2212, 0.3041, 0.2103, 0.3285, 0.1701, 0.3285, 0.1701, 0.2986, 0.09751, 0.3635, 0.1131, 0.3285, 0.1701, 0.2636, 0.1546, 0.2986, 0.09751, 0.2636, 0.1546, 0.2531, 0.0867, 0.2986, 0.09751, 0.2986, 0.09751, 0.3584, 0.04655, 0.3635, 0.1131, 0.2986, 0.09751, 0.2935, 0.03102, 0.3584, 0.04655, 0.2935, 0.03102, 0.3548, 0.0, 0.3584, 0.04655, 0.3584, 0.04655, 0.4253, 0.08769, 0.3635, 0.1131, 0.3584, 0.04655, 0.4202, 0.0212, 0.4253, 0.08769, 0.4202, 0.0212, 0.4687, 0.07, 0.4253, 0.08769, 0.8357, 0.7203, 0.8899, 0.6958, 0.8813, 0.7596, 0.8357, 0.7203, 0.8368, 0.6564, 0.8899, 0.6958, 0.8368, 0.6564, 0.8832, 0.6508, 0.8899, 0.6958, 0.7269, 0.759, 0.7825, 0.731, 0.7607, 0.7962, 0.7269, 0.759, 0.7397, 0.6819, 0.7825, 0.731, 0.7397, 0.6819, 0.7825, 0.665, 0.7825, 0.731, 0.05456, 0.826, 0.1076, 0.7856, 0.1013, 0.8524, 0.05456, 0.826, 0.05302, 0.7475, 0.1076, 0.7856, 0.05302, 0.7475, 0.09873, 0.7188, 0.1076, 0.7856, 0.05302, 0.6835, 0.1076, 0.682, 0.09873, 0.7188, 0.308, 0.632, 0.2984, 0.6989, 0.2531, 0.6712, 0.2984, 0.6989, 0.2554, 0.7368, 0.2531, 0.6712, 0.2984, 0.7773, 0.2531, 0.798, 0.2554, 0.7368, 0.8368, 0.8621, 0.8357, 0.7989, 0.8899, 0.8229, 0.8357, 0.7989, 0.8813, 0.7596, 0.8899, 0.8229, 0.7075, 0.8246, 0.7269, 0.759, 0.7607, 0.7962, 0.7075, 0.8246, 0.6647, 0.7756, 0.7269, 0.759, 0.6647, 0.7756, 0.6879, 0.7128, 0.7269, 0.759, 0.05704, 0.8892, 0.05456, 0.826, 0.1013, 0.8524, 0.05704, 0.8892, 0.002484, 0.851, 0.05456, 0.826, 0.002484, 0.851, 0.00852, 0.7876, 0.05456, 0.826, 0.05302, 0.7475, 0.05302, 0.6835, 0.09873, 0.7188, 0.05302, 0.7475, 0.0, 0.7239, 0.05302, 0.6835, 0.369, 0.6296, 0.3489, 0.67, 0.308, 0.632, 0.2984, 0.6989, 0.2984, 0.7773, 0.2554, 0.7368, 0.2984, 0.6989, 0.3533, 0.738, 0.2984, 0.7773, 0.3533, 0.738, 0.3489, 0.8032, 0.2984, 0.7773, 0.8357, 0.7989, 0.8357, 0.7203, 0.8813, 0.7596, 0.8357, 0.7989, 0.7825, 0.7595, 0.8357, 0.7203, 0.7825, 0.7595, 0.7909, 0.6925, 0.8357, 0.7203, 0.3821, 0.393, 0.4487, 0.3929, 0.3963, 0.4375, 0.3821, 0.393, 0.4283, 0.3294, 0.4487, 0.3929, 0.639, 0.7087, 0.6879, 0.7128, 0.6647, 0.7756, 0.639, 0.7087, 0.6854, 0.6508, 0.6879, 0.7128, 0.4283, 0.3294, 0.3821, 0.2658, 0.4487, 0.2658, 0.3821, 0.2658, 0.3963, 0.2212, 0.4487, 0.2658, 0.3821, 0.2658, 0.3278, 0.2265, 0.3963, 0.2212, 0.3821, 0.2658, 0.3073, 0.2901, 0.3278, 0.2265, 0.3073, 0.2901, 0.2692, 0.2625, 0.3278, 0.2265, 0.3278, 0.4322, 0.3821, 0.393, 0.3963, 0.4375, 0.3278, 0.4322, 0.3073, 0.3687, 0.3821, 0.393, 0.3073, 0.3687, 0.3615, 0.3294, 0.3821, 0.393, 0.397, 0.6952, 0.3533, 0.738, 0.3489, 0.67, 0.3073, 0.2901, 0.3073, 0.3687, 0.2531, 0.3294, 0.397, 0.7735, 0.3489, 0.8032, 0.3533, 0.738, 0.7337, 0.1708, 0.7887, 0.0, 0.7544, 0.1825, 0.7544, 0.1825, 0.7887, 0.0, 0.773, 0.1942, 0.773, 0.1942, 0.7887, 0.0, 0.7887, 0.2053, 0.4487, 0.3664, 0.6277, 0.2212, 0.4632, 0.3732, 0.4632, 0.3732, 0.6277, 0.2212, 0.4807, 0.3814, 0.4807, 0.3814, 0.6277, 0.2212, 0.5008, 0.3906, 0.5008, 0.3906, 0.6277, 0.2212, 0.5226, 0.4004, 0.5226, 0.4004, 0.6277, 0.2212, 0.5453, 0.4104, 0.5453, 0.4104, 0.6277, 0.2212, 0.568, 0.4204, 0.568, 0.4204, 0.6277, 0.2212, 0.5899, 0.4298, 0.5899, 0.4298, 0.6277, 0.2212, 0.61, 0.4384, 0.61, 0.4384, 0.6277, 0.2212, 0.6277, 0.4458, 0.5812, 0.6379, 0.5812, 0.8265, 0.561, 0.6479, 0.561, 0.6479, 0.5812, 0.8265, 0.539, 0.6577, 0.539, 0.6577, 0.5812, 0.8265, 0.5158, 0.6668, 0.5158, 0.6668, 0.5812, 0.8265, 0.4925, 0.6749, 0.4925, 0.6749, 0.5812, 0.8265, 0.4698, 0.6817, 0.4698, 0.6817, 0.5812, 0.8265, 0.4487, 0.6869, 0.4149, 0.8828, 0.4269, 0.7572, 0.4398, 0.8828, 0.0, 0.3985, 0.179, 0.2531, 0.01442, 0.4055, 0.01442, 0.4055, 0.179, 0.2531, 0.03202, 0.4137, 0.03202, 0.4137, 0.179, 0.2531, 0.0521, 0.4229, 0.0521, 0.4229, 0.179, 0.2531, 0.07391, 0.4327, 0.07391, 0.4327, 0.179, 0.2531, 0.0966, 0.4428, 0.0966, 0.4428, 0.179, 0.2531, 0.1193, 0.4527, 0.1193, 0.4527, 0.179, 0.2531, 0.1412, 0.4621, 0.1412, 0.4621, 0.179, 0.2531, 0.1613, 0.4707, 0.1613, 0.4707, 0.179, 0.2531, 0.179, 0.478, 0.6466, 0.1311, 0.7887, 0.0, 0.6673, 0.1391, 0.6673, 0.1391, 0.7887, 0.0, 0.6893, 0.1486, 0.2531, 0.1141, 0.2531, 0.139, 0.2482, 0.1634, 0.2387, 0.1865, 0.2248, 0.2072, 0.2072, 0.2248, 0.1865, 0.2387, 0.1634, 0.2482, 0.139, 0.2531, 0.1141, 0.2531, 0.08963, 0.2482, 0.0666, 0.2387, 0.04587, 0.2248, 0.02825, 0.2072, 0.0144, 0.1865, 0.004863, 0.1634, 0.0, 0.139, 0.0, 0.1141, 0.004863, 0.08963, 0.0144, 0.0666, 0.02825, 0.04587, 0.04587, 0.02825, 0.0666, 0.0144, 0.08963, 0.004863, 0.1141, 0.0, 0.139, 1.192e-07, 0.1634, 0.004863, 0.1865, 0.0144, 0.2072, 0.02825, 0.2248, 0.04588, 0.2387, 0.0666, 0.2482, 0.08963, 0.6893, 0.1486, 0.7887, 0.0, 0.7118, 0.1593, 0.7118, 0.1593, 0.7887, 0.0, 0.7337, 0.1708])
_ca = me_cube_001.color_attributes.new('Col', 'BYTE_COLOR', 'CORNER')
_ca.data.foreach_set('color', [1.0, 1.0, 1.0, 1.0, 1.0, 1.0, 1.0, 1.0, 1.0, 1.0, 1.0, 1.0, 1.0, 1.0, 1.0, 1.0, 1.0, 1.0, 1.0, 1.0, 1.0, 1.0, 1.0, 1.0, 1.0, 1.0, 1.0, 1.0, 1.0, 1.0, 1.0, 1.0, 1.0, 1.0, 1.0, 1.0, 1.0, 1.0, 1.0, 1.0, 1.0, 1.0, 1.0, 1.0, 1.0, 1.0, 1.0, 1.0, 1.0, 1.0, 1.0, 1.0, 1.0, 1.0, 1.0, 1.0, 1.0, 1.0, 1.0, 1.0, 1.0, 1.0, 1.0, 1.0, 1.0, 1.0, 1.0, 1.0, 1.0, 1.0, 1.0, 1.0, 1.0, 1.0, 1.0, 1.0, 1.0, 1.0, 1.0, 1.0, 1.0, 1.0, 1.0, 1.0, 1.0, 1.0, 1.0, 1.0, 1.0, 1.0, 1.0, 1.0, 1.0, 1.0, 1.0, 1.0, 1.0, 1.0, 1.0, 1.0, 1.0, 1.0, 1.0, 1.0, 1.0, 1.0, 1.0, 1.0, 1.0, 1.0, 1.0, 1.0, 1.0, 1.0, 1.0, 1.0, 1.0, 1.0, 1.0, 1.0, 1.0, 1.0, 1.0, 1.0, 1.0, 1.0, 1.0, 1.0, 1.0, 1.0, 1.0, 1.0, 1.0, 1.0, 1.0, 1.0, 1.0, 1.0, 1.0, 1.0, 1.0, 1.0, 1.0, 1.0, 1.0, 1.0, 1.0, 1.0, 1.0, 1.0, 1.0, 1.0, 1.0, 1.0, 1.0, 1.0, 1.0, 1.0, 1.0, 1.0, 1.0, 1.0, 1.0, 1.0, 1.0, 1.0, 1.0, 1.0, 1.0, 1.0, 1.0, 1.0, 1.0, 1.0, 1.0, 1.0, 1.0, 1.0, 1.0, 1.0, 1.0, 1.0, 1.0, 1.0, 1.0, 1.0, 1.0, 1.0, 1.0, 1.0, 1.0, 1.0, 1.0, 1.0, 1.0, 1.0, 1.0, 1.0, 1.0, 1.0, 1.0, 1.0, 1.0, 1.0, 1.0, 1.0, 1.0, 1.0, 1.0, 1.0, 1.0, 1.0, 1.0, 1.0, 1.0, 1.0, 1.0, 1.0, 1.0, 1.0, 1.0, 1.0, 1.0, 1.0, 1.0, 1.0, 1.0, 1.0, 1.0, 1.0, 1.0, 1.0, 1.0, 1.0, 1.0, 1.0, 1.0, 1.0, 1.0, 1.0, 1.0, 1.0, 1.0, 1.0, 1.0, 1.0, 1.0, 1.0, 1.0, 1.0, 1.0, 1.0, 1.0, 1.0, 1.0, 1.0, 1.0, 1.0, 1.0, 1.0, 1.0, 1.0, 1.0, 1.0, 1.0, 1.0, 1.0, 1.0, 1.0, 1.0, 1.0, 1.0, 1.0, 1.0, 1.0, 1.0, 1.0, 1.0, 1.0, 1.0, 1.0, 1.0, 1.0, 1.0, 1.0, 1.0, 1.0, 1.0, 1.0, 1.0, 1.0, 1.0, 1.0, 1.0, 1.0, 1.0, 1.0, 1.0, 1.0, 1.0, 1.0, 1.0, 1.0, 1.0, 1.0, 1.0, 1.0, 1.0, 1.0, 1.0, 1.0, 1.0, 1.0, 1.0, 1.0, 1.0, 1.0, 1.0, 1.0, 1.0, 1.0, 1.0, 1.0, 1.0, 1.0, 1.0, 1.0, 1.0, 1.0, 1.0, 1.0, 1.0, 1.0, 1.0, 1.0, 1.0, 1.0, 1.0, 1.0, 1.0, 1.0, 1.0, 1.0, 1.0, 1.0, 1.0, 1.0, 1.0, 1.0, 1.0, 1.0, 1.0, 1.0, 1.0, 1.0, 1.0, 1.0, 1.0, 1.0, 1.0, 1.0, 1.0, 1.0, 1.0, 1.0, 1.0, 1.0, 1.0, 1.0, 1.0, 1.0, 1.0, 1.0, 1.0, 1.0, 1.0, 1.0, 1.0, 1.0, 1.0, 1.0, 1.0, 1.0, 1.0, 1.0, 1.0, 1.0, 1.0, 1.0, 1.0, 1.0, 1.0, 1.0, 1.0, 1.0, 1.0, 1.0, 1.0, 1.0, 1.0, 1.0, 1.0, 1.0, 1.0, 1.0, 1.0, 1.0, 1.0, 1.0, 1.0, 1.0, 1.0, 1.0, 1.0, 1.0, 1.0, 1.0, 1.0, 1.0, 1.0, 1.0, 1.0, 1.0, 1.0, 1.0, 1.0, 1.0, 1.0, 1.0, 1.0, 1.0, 1.0, 1.0, 1.0, 1.0, 1.0, 1.0, 1.0, 1.0, 1.0, 1.0, 1.0, 1.0, 1.0, 1.0, 1.0, 1.0, 1.0, 1.0, 1.0, 1.0, 1.0, 1.0, 1.0, 1.0, 1.0, 1.0, 1.0, 1.0, 1.0, 1.0, 1.0, 1.0, 1.0, 1.0, 1.0, 1.0, 1.0, 1.0, 1.0, 1.0, 1.0, 1.0, 1.0, 1.0, 1.0, 1.0, 1.0, 1.0, 1.0, 1.0, 1.0, 1.0, 1.0, 1.0, 1.0, 1.0, 1.0, 1.0, 1.0, 1.0, 1.0, 1.0, 1.0, 1.0, 1.0, 1.0, 1.0, 1.0, 1.0, 1.0, 1.0, 1.0, 1.0, 1.0, 1.0, 1.0, 1.0, 1.0, 1.0, 1.0, 1.0, 1.0, 1.0, 1.0, 1.0, 1.0, 1.0, 1.0, 1.0, 1.0, 1.0, 1.0, 1.0, 1.0, 1.0, 1.0, 1.0, 1.0, 1.0, 1.0, 1.0, 1.0, 1.0, 1.0, 1.0, 1.0, 1.0, 1.0, 1.0, 1.0, 1.0, 1.0, 1.0, 1.0, 1.0, 1.0, 1.0, 1.0, 1.0, 1.0, 1.0, 1.0, 1.0, 1.0, 1.0, 1.0, 1.0, 1.0, 1.0, 1.0, 1.0, 1.0, 1.0, 1.0, 1.0, 1.0, 1.0, 1.0, 1.0, 1.0, 1.0, 1.0, 1.0, 1.0, 1.0, 1.0, 1.0, 1.0, 1.0, 1.0, 1.0, 1.0, 1.0, 1.0, 1.0, 1.0, 1.0, 1.0, 1.0, 1.0, 1.0, 1.0, 1.0, 1.0, 1.0, 1.0, 1.0, 1.0, 1.0, 1.0, 1.0, 1.0, 1.0, 1.0, 1.0, 1.0, 1.0, 1.0, 1.0, 1.0, 1.0, 1.0, 1.0, 1.0, 1.0, 1.0, 1.0, 1.0, 1.0, 1.0, 1.0, 1.0, 1.0, 1.0, 1.0, 1.0, 1.0, 1.0, 1.0, 1.0, 1.0, 1.0, 1.0, 1.0, 1.0, 1.0, 1.0, 1.0, 1.0, 1.0, 1.0, 1.0, 1.0, 1.0, 1.0, 1.0, 1.0, 1.0, 1.0, 1.0, 1.0, 1.0, 1.0, 1.0, 1.0, 1.0, 1.0, 1.0, 1.0, 1.0, 1.0, 1.0, 1.0, 1.0, 1.0, 1.0, 1.0, 1.0, 1.0, 1.0, 1.0, 1.0, 1.0, 1.0, 1.0, 1.0, 1.0, 1.0, 1.0, 1.0, 1.0, 1.0, 1.0, 1.0, 1.0, 1.0, 1.0, 1.0, 1.0, 1.0, 1.0, 1.0, 1.0, 1.0, 1.0, 1.0, 1.0, 1.0, 1.0, 1.0, 1.0, 1.0, 1.0, 1.0, 1.0, 1.0, 1.0, 1.0, 1.0, 1.0, 1.0, 1.0, 1.0, 1.0, 1.0, 1.0, 1.0, 1.0, 1.0, 1.0, 1.0, 1.0, 1.0, 1.0, 1.0, 1.0, 1.0, 1.0, 1.0, 1.0, 1.0, 1.0, 1.0, 1.0, 1.0, 1.0, 1.0, 1.0, 1.0, 1.0, 1.0, 1.0, 1.0, 1.0, 1.0, 1.0, 1.0, 1.0, 1.0, 1.0, 1.0, 1.0, 1.0, 1.0, 1.0, 1.0, 1.0, 1.0, 1.0, 1.0, 1.0, 1.0, 1.0, 1.0, 1.0, 1.0, 1.0, 1.0, 1.0, 1.0, 1.0, 1.0, 1.0, 1.0, 1.0, 1.0, 1.0, 1.0, 1.0, 1.0, 1.0, 1.0, 1.0, 1.0, 1.0, 1.0, 1.0, 1.0, 1.0, 1.0, 1.0, 1.0, 1.0, 1.0, 1.0, 1.0, 1.0, 1.0, 1.0, 1.0, 1.0, 1.0, 1.0, 1.0, 1.0, 1.0, 1.0, 1.0, 1.0, 1.0, 1.0, 1.0, 1.0, 1.0, 1.0, 1.0, 1.0, 1.0, 1.0, 1.0, 1.0, 1.0, 1.0, 1.0, 1.0, 1.0, 1.0, 1.0, 1.0, 1.0, 1.0, 1.0, 1.0, 1.0, 1.0, 1.0, 1.0, 1.0, 1.0, 1.0, 1.0, 1.0, 1.0, 1.0, 1.0, 1.0, 1.0, 1.0, 1.0, 1.0, 1.0, 1.0, 1.0, 1.0, 1.0, 1.0, 1.0, 1.0, 1.0, 1.0, 1.0, 1.0, 1.0, 1.0, 1.0, 1.0, 1.0, 1.0, 1.0, 1.0, 1.0, 1.0, 1.0, 1.0, 1.0, 1.0, 1.0, 1.0, 1.0, 1.0, 1.0, 1.0, 1.0, 1.0, 1.0, 1.0, 1.0, 1.0, 1.0, 1.0, 1.0, 1.0, 1.0, 1.0, 1.0, 1.0, 1.0, 1.0, 1.0, 1.0, 1.0, 1.0, 1.0, 1.0, 1.0, 1.0, 1.0, 1.0, 1.0, 1.0, 1.0, 1.0, 1.0, 1.0, 1.0, 1.0, 1.0, 1.0, 1.0, 1.0, 1.0, 1.0, 1.0, 1.0, 1.0, 1.0, 1.0, 1.0, 1.0, 1.0, 1.0, 1.0, 1.0, 1.0, 1.0, 1.0, 1.0, 1.0, 1.0, 1.0, 1.0, 1.0, 1.0, 1.0, 1.0, 1.0, 1.0, 1.0, 1.0, 1.0, 1.0, 1.0, 1.0, 1.0, 1.0, 1.0, 1.0, 1.0, 1.0, 1.0, 1.0, 1.0, 1.0, 1.0, 1.0, 1.0, 1.0, 1.0, 1.0, 1.0, 1.0, 1.0, 1.0, 1.0, 1.0, 1.0, 1.0, 1.0, 1.0, 1.0, 1.0, 1.0, 1.0, 1.0, 1.0, 1.0, 1.0, 1.0, 1.0, 1.0, 1.0, 1.0, 1.0, 1.0, 1.0, 1.0, 1.0, 1.0, 1.0, 1.0, 1.0, 1.0, 1.0, 1.0, 1.0, 1.0, 1.0, 1.0, 1.0, 1.0, 1.0, 1.0, 1.0, 1.0, 1.0, 1.0, 1.0, 1.0, 1.0, 1.0, 1.0, 1.0, 1.0, 1.0, 1.0, 1.0, 1.0, 1.0, 1.0, 1.0, 1.0, 1.0, 1.0, 1.0, 1.0, 1.0, 1.0, 1.0, 1.0, 1.0, 1.0, 1.0, 1.0, 1.0, 1.0, 1.0, 1.0, 1.0, 1.0, 1.0, 1.0, 1.0, 1.0, 1.0, 1.0, 1.0, 1.0, 1.0, 1.0, 1.0, 1.0, 1.0, 1.0, 1.0, 1.0, 1.0, 1.0, 1.0, 1.0, 1.0, 1.0, 1.0, 1.0, 1.0, 1.0, 1.0, 1.0, 1.0, 1.0, 1.0, 1.0, 1.0, 1.0, 1.0, 1.0, 1.0, 1.0, 1.0, 1.0, 1.0, 1.0, 1.0, 1.0, 1.0, 1.0, 1.0, 1.0, 1.0, 1.0, 1.0, 1.0, 1.0, 1.0, 1.0, 1.0, 1.0, 1.0, 1.0, 1.0, 1.0, 1.0, 1.0, 1.0, 1.0, 1.0, 1.0, 1.0, 1.0, 1.0, 1.0, 1.0, 1.0, 1.0, 1.0, 1.0, 1.0, 1.0, 1.0, 1.0, 1.0, 1.0, 1.0, 1.0, 1.0, 1.0, 1.0, 1.0, 1.0, 1.0, 1.0, 1.0, 1.0, 1.0, 1.0, 1.0, 1.0, 1.0, 1.0, 1.0, 1.0, 1.0, 1.0, 1.0, 1.0, 1.0, 1.0, 1.0, 1.0, 1.0, 1.0, 1.0, 1.0, 1.0, 1.0, 1.0, 1.0, 1.0, 1.0, 1.0, 1.0, 1.0, 1.0, 1.0, 1.0, 1.0, 1.0, 1.0, 1.0, 1.0, 1.0, 1.0, 1.0, 1.0, 1.0, 1.0, 1.0, 1.0, 1.0, 1.0, 1.0, 1.0, 1.0, 1.0, 1.0, 1.0, 1.0, 1.0, 1.0, 1.0, 1.0, 1.0, 1.0, 1.0, 1.0, 1.0, 1.0, 1.0, 1.0, 1.0, 1.0, 1.0, 1.0, 1.0, 1.0, 1.0, 1.0, 1.0, 1.0, 1.0, 1.0, 1.0, 1.0, 1.0, 1.0, 1.0, 1.0, 1.0, 1.0, 1.0, 1.0, 1.0, 1.0, 1.0, 1.0, 1.0, 1.0, 1.0, 1.0, 1.0, 1.0, 1.0, 1.0, 1.0, 1.0, 1.0, 1.0, 1.0, 1.0, 1.0, 1.0, 1.0, 1.0, 1.0, 1.0, 1.0, 1.0, 1.0, 1.0, 1.0, 1.0, 1.0, 1.0, 1.0, 1.0, 1.0, 1.0, 1.0, 1.0, 1.0, 1.0, 1.0, 1.0, 1.0, 1.0, 1.0, 1.0, 1.0, 1.0, 1.0, 1.0, 1.0, 1.0, 1.0, 1.0, 1.0, 1.0, 1.0, 1.0, 1.0, 1.0, 1.0, 1.0, 1.0, 1.0, 1.0, 1.0, 1.0, 1.0, 1.0, 1.0, 1.0, 1.0, 1.0, 1.0, 1.0, 1.0, 1.0, 1.0, 1.0, 1.0, 1.0, 1.0, 1.0, 1.0, 1.0, 1.0, 1.0, 1.0, 1.0, 1.0, 1.0, 1.0, 1.0, 1.0, 1.0, 1.0, 1.0, 1.0, 1.0, 1.0, 1.0, 1.0, 1.0, 1.0, 1.0, 1.0, 1.0, 1.0, 1.0, 1.0, 1.0, 1.0, 1.0, 1.0, 1.0, 1.0, 1.0, 1.0, 1.0, 1.0, 1.0, 1.0, 1.0, 1.0, 1.0, 1.0, 1.0, 1.0, 1.0, 1.0, 1.0, 1.0, 1.0, 1.0, 1.0, 1.0, 1.0, 1.0, 1.0, 1.0, 1.0, 1.0, 1.0, 1.0, 1.0, 1.0, 1.0, 1.0, 1.0, 1.0, 1.0, 1.0, 1.0, 1.0, 1.0, 1.0, 1.0, 1.0, 1.0, 1.0, 1.0, 1.0, 1.0, 1.0, 1.0, 1.0, 1.0, 1.0, 1.0, 1.0, 1.0, 1.0, 1.0, 1.0, 1.0, 1.0, 1.0, 1.0, 1.0, 1.0, 1.0, 1.0, 1.0, 1.0, 1.0, 1.0, 1.0, 1.0, 1.0, 1.0, 1.0, 1.0, 1.0, 1.0, 1.0, 1.0, 1.0, 1.0, 1.0, 1.0, 1.0, 1.0, 1.0, 1.0, 1.0, 1.0, 1.0, 1.0, 1.0, 1.0, 1.0, 1.0, 1.0, 1.0, 1.0, 1.0, 1.0, 1.0, 1.0, 1.0, 1.0, 1.0, 1.0, 1.0, 1.0, 1.0, 1.0, 1.0, 1.0, 1.0, 1.0, 1.0, 1.0, 1.0, 1.0, 1.0, 1.0, 1.0, 1.0, 1.0, 1.0, 1.0, 1.0, 1.0, 1.0, 1.0, 1.0, 1.0, 1.0, 1.0, 1.0, 1.0, 1.0, 1.0, 1.0, 1.0, 1.0, 1.0, 1.0, 1.0, 1.0, 1.0, 1.0, 1.0, 1.0, 1.0, 1.0, 1.0, 1.0, 1.0, 1.0, 1.0, 1.0, 1.0, 1.0, 1.0, 1.0, 1.0, 1.0, 1.0, 1.0, 1.0, 1.0, 1.0, 1.0, 1.0, 1.0, 1.0, 1.0, 1.0, 1.0, 1.0, 1.0, 1.0, 1.0, 1.0, 1.0, 1.0, 1.0, 1.0, 1.0, 1.0, 1.0, 1.0, 1.0, 1.0, 1.0, 1.0, 1.0, 1.0, 1.0, 1.0, 1.0, 1.0, 1.0, 1.0, 1.0, 1.0, 1.0, 1.0, 1.0, 1.0, 1.0, 1.0, 1.0, 1.0, 1.0, 1.0, 1.0, 1.0, 1.0, 1.0, 1.0, 1.0, 1.0, 1.0, 1.0, 1.0, 1.0, 1.0, 1.0, 1.0, 1.0, 1.0, 1.0, 1.0, 1.0, 1.0, 1.0, 1.0, 1.0, 1.0, 1.0, 1.0, 1.0, 1.0, 1.0, 1.0, 1.0, 1.0, 1.0, 1.0, 1.0, 1.0, 1.0, 1.0, 1.0, 1.0, 1.0, 1.0, 1.0, 1.0, 1.0, 1.0, 1.0, 1.0, 1.0, 1.0, 1.0, 1.0, 1.0, 1.0, 1.0, 1.0, 1.0, 1.0, 1.0, 1.0, 1.0, 1.0, 1.0, 1.0, 1.0, 1.0, 1.0, 1.0, 1.0, 1.0, 1.0, 1.0, 1.0, 1.0, 1.0, 1.0, 1.0, 1.0, 1.0, 1.0, 1.0, 1.0, 1.0, 1.0, 1.0, 1.0, 1.0, 1.0, 1.0, 1.0, 1.0, 1.0, 1.0, 1.0, 1.0, 1.0, 1.0, 1.0, 1.0, 1.0, 1.0, 1.0, 1.0, 1.0, 1.0, 1.0, 1.0, 1.0, 1.0, 1.0, 1.0, 1.0, 1.0, 1.0, 1.0, 1.0, 1.0, 1.0, 1.0, 1.0, 1.0, 1.0, 1.0, 1.0, 1.0, 1.0, 1.0, 1.0, 1.0, 1.0, 1.0, 1.0, 1.0, 1.0, 1.0, 1.0, 1.0, 1.0, 1.0, 1.0, 1.0, 1.0, 1.0, 1.0, 1.0, 1.0, 1.0, 1.0, 1.0, 1.0, 1.0, 1.0, 1.0, 1.0, 1.0, 1.0, 1.0, 1.0, 1.0, 1.0, 1.0, 1.0, 1.0, 1.0, 1.0, 1.0, 1.0, 1.0, 1.0, 1.0, 1.0, 1.0, 1.0, 1.0, 1.0, 1.0, 1.0, 1.0, 1.0, 1.0, 1.0, 1.0, 1.0, 1.0, 1.0, 1.0, 1.0, 1.0, 1.0, 1.0, 1.0, 1.0, 1.0, 1.0, 1.0, 1.0, 1.0, 1.0, 1.0, 1.0, 1.0, 1.0, 1.0, 1.0, 1.0, 1.0, 1.0, 1.0, 1.0, 1.0, 1.0, 1.0, 1.0, 1.0, 1.0, 1.0, 1.0, 1.0, 1.0, 1.0, 1.0, 1.0, 1.0, 1.0, 1.0, 1.0, 1.0, 1.0, 1.0, 1.0, 1.0, 1.0, 1.0, 1.0, 1.0, 1.0, 1.0, 1.0, 1.0, 1.0, 1.0, 1.0, 1.0, 1.0, 1.0, 1.0, 1.0, 1.0, 1.0, 1.0, 1.0, 1.0, 1.0, 1.0, 1.0, 1.0, 1.0, 1.0, 1.0, 1.0, 1.0, 1.0, 1.0, 1.0, 1.0, 1.0, 1.0, 1.0, 1.0, 1.0, 1.0, 1.0, 1.0, 1.0, 1.0, 1.0, 1.0, 1.0, 1.0, 1.0, 1.0, 1.0, 1.0, 1.0, 1.0, 1.0, 1.0, 1.0, 1.0, 1.0, 1.0, 1.0, 1.0, 1.0, 1.0, 1.0, 1.0, 1.0, 1.0, 1.0, 1.0, 1.0, 1.0, 1.0, 1.0, 1.0, 1.0, 1.0, 1.0, 1.0, 1.0, 1.0, 1.0, 1.0, 1.0, 1.0, 1.0, 1.0, 1.0, 1.0, 1.0, 1.0, 1.0, 1.0, 1.0, 1.0, 1.0, 1.0, 1.0, 1.0, 1.0, 1.0, 1.0, 1.0, 1.0, 1.0, 1.0, 1.0, 1.0, 1.0, 1.0, 1.0, 1.0, 1.0, 1.0, 1.0, 1.0, 1.0, 1.0, 1.0, 1.0, 1.0, 1.0, 1.0, 1.0, 1.0, 1.0, 1.0, 1.0, 1.0, 1.0, 1.0, 1.0, 1.0, 1.0, 1.0, 1.0, 1.0, 1.0, 1.0, 1.0, 1.0, 1.0, 1.0, 1.0, 1.0, 1.0, 1.0, 1.0, 1.0, 1.0, 1.0, 1.0, 1.0, 1.0, 1.0, 1.0, 1.0, 1.0, 1.0, 1.0, 1.0, 1.0, 1.0, 1.0, 1.0, 1.0, 1.0, 1.0, 1.0, 1.0, 1.0, 1.0, 1.0, 1.0, 1.0, 1.0, 1.0, 1.0, 1.0, 1.0, 1.0, 1.0, 1.0, 1.0, 1.0, 1.0, 1.0, 1.0, 1.0, 1.0, 1.0, 1.0, 1.0, 1.0, 1.0, 1.0, 1.0, 1.0, 1.0, 1.0, 1.0, 1.0, 1.0, 1.0, 1.0, 1.0, 1.0, 1.0, 1.0, 1.0, 1.0, 1.0, 1.0, 1.0, 1.0, 1.0, 1.0, 1.0, 1.0, 1.0, 1.0, 1.0, 1.0, 1.0, 1.0, 1.0, 1.0, 1.0, 1.0, 1.0, 1.0, 1.0, 1.0, 1.0, 1.0, 1.0, 1.0, 1.0, 1.0, 1.0, 1.0, 1.0, 1.0, 1.0, 1.0, 1.0, 1.0, 1.0, 1.0, 1.0, 1.0, 1.0, 1.0, 1.0, 1.0, 1.0, 1.0, 1.0, 1.0, 1.0, 1.0, 1.0, 1.0, 1.0, 1.0, 1.0, 1.0, 1.0, 1.0, 1.0, 1.0, 1.0, 1.0, 1.0, 1.0, 1.0, 1.0, 1.0, 1.0, 1.0, 1.0, 1.0, 1.0, 1.0, 1.0, 1.0, 1.0, 1.0, 1.0, 1.0, 1.0, 1.0, 1.0, 1.0, 1.0, 1.0, 1.0, 1.0, 1.0, 1.0, 1.0, 1.0, 1.0, 1.0, 1.0, 1.0, 1.0, 1.0, 1.0, 1.0, 1.0, 1.0, 1.0, 1.0, 1.0, 1.0, 1.0, 1.0, 1.0, 1.0, 1.0, 1.0, 1.0, 1.0, 1.0, 1.0, 1.0, 1.0, 1.0, 1.0, 1.0, 1.0, 1.0, 1.0, 1.0, 1.0, 1.0, 1.0, 1.0, 1.0, 1.0, 1.0, 1.0, 1.0, 1.0, 1.0, 1.0, 1.0, 1.0, 1.0, 1.0, 1.0, 1.0, 1.0, 1.0, 1.0, 1.0, 1.0, 1.0, 1.0, 1.0, 1.0, 1.0, 1.0, 1.0, 1.0, 1.0, 1.0, 1.0, 1.0, 1.0, 1.0, 1.0, 1.0, 1.0, 1.0, 1.0, 1.0, 1.0, 1.0, 1.0, 1.0, 1.0, 1.0, 1.0, 1.0, 1.0, 1.0, 1.0, 1.0, 1.0, 1.0, 1.0, 1.0, 1.0, 1.0, 1.0, 1.0, 1.0, 1.0, 1.0, 1.0, 1.0, 1.0, 1.0, 1.0, 1.0, 1.0, 1.0, 1.0, 1.0, 1.0, 1.0, 1.0, 1.0, 1.0, 1.0, 1.0, 1.0, 1.0, 1.0, 1.0, 1.0, 1.0, 1.0, 1.0, 1.0, 1.0, 1.0, 1.0, 1.0, 1.0, 1.0, 1.0, 1.0, 1.0, 1.0, 1.0, 1.0, 1.0, 1.0, 1.0, 1.0, 1.0, 1.0, 1.0, 1.0, 1.0, 1.0, 1.0, 1.0, 1.0, 1.0, 1.0, 1.0, 1.0, 1.0, 1.0, 1.0, 1.0, 1.0, 1.0, 1.0, 1.0, 1.0, 1.0, 1.0, 1.0, 1.0, 1.0, 1.0, 1.0, 1.0, 1.0, 1.0, 1.0, 1.0, 1.0, 1.0, 1.0, 1.0, 1.0, 1.0, 1.0, 1.0, 1.0, 1.0, 1.0, 1.0, 1.0, 1.0, 1.0, 1.0, 1.0, 1.0, 1.0, 1.0, 1.0, 1.0, 1.0, 1.0, 1.0, 1.0, 1.0, 1.0, 1.0, 1.0, 1.0, 1.0, 1.0, 1.0, 1.0, 1.0, 1.0, 1.0, 1.0, 1.0, 1.0, 1.0, 1.0, 1.0, 1.0, 1.0, 1.0, 1.0, 1.0, 1.0, 1.0, 1.0, 1.0, 1.0, 1.0, 1.0, 1.0, 1.0, 1.0, 1.0, 1.0, 1.0, 1.0, 1.0, 1.0, 1.0, 1.0, 1.0, 1.0, 1.0, 1.0, 1.0, 1.0, 1.0, 1.0, 1.0, 1.0, 1.0, 1.0, 1.0, 1.0, 1.0, 1.0, 1.0, 1.0, 1.0, 1.0, 1.0, 1.0, 1.0, 1.0, 1.0, 1.0, 1.0, 1.0, 1.0, 1.0, 1.0, 1.0, 1.0, 1.0, 1.0, 1.0, 1.0, 1.0, 1.0, 1.0, 1.0, 1.0, 1.0, 1.0, 1.0, 1.0, 1.0, 1.0, 1.0, 1.0, 1.0, 1.0, 1.0, 1.0, 1.0, 1.0, 1.0, 1.0, 1.0, 1.0, 1.0, 1.0, 1.0, 1.0, 1.0, 1.0, 1.0, 1.0, 1.0, 1.0, 1.0, 1.0, 1.0, 1.0, 1.0, 1.0, 1.0, 1.0, 1.0, 1.0, 1.0, 1.0, 1.0, 1.0, 1.0, 1.0, 1.0, 1.0, 1.0, 1.0, 1.0, 1.0, 1.0, 1.0, 1.0, 1.0, 1.0, 1.0, 1.0, 1.0, 1.0, 1.0, 1.0, 1.0, 1.0, 1.0, 1.0, 1.0, 1.0, 1.0, 1.0, 1.0, 1.0, 1.0, 1.0, 1.0, 1.0, 1.0, 1.0, 1.0, 1.0, 1.0, 1.0, 1.0, 1.0, 1.0, 1.0, 1.0, 1.0, 1.0, 1.0, 1.0, 1.0, 1.0, 1.0, 1.0, 1.0, 1.0, 1.0, 1.0, 1.0, 1.0, 1.0, 1.0, 1.0, 1.0, 1.0, 1.0, 1.0, 1.0, 1.0, 1.0, 1.0, 1.0, 1.0, 1.0, 1.0, 1.0, 1.0, 1.0, 1.0, 1.0, 1.0, 1.0, 1.0, 1.0, 1.0, 1.0, 1.0, 1.0, 1.0, 1.0, 1.0, 1.0, 1.0, 1.0, 1.0, 1.0, 1.0, 1.0, 1.0, 1.0, 1.0, 1.0, 1.0, 1.0, 1.0, 1.0, 1.0, 1.0, 1.0, 1.0, 1.0, 1.0, 1.0, 1.0, 1.0, 1.0, 1.0, 1.0, 1.0, 1.0, 1.0, 1.0, 1.0, 1.0, 1.0, 1.0, 1.0, 1.0, 1.0, 1.0, 1.0, 1.0, 1.0, 1.0, 1.0, 1.0, 1.0, 1.0, 1.0, 1.0, 1.0, 1.0, 1.0, 1.0, 1.0, 1.0, 1.0, 1.0, 1.0, 1.0, 1.0, 1.0, 1.0, 1.0, 1.0, 1.0, 1.0, 1.0, 1.0, 1.0, 1.0, 1.0, 1.0, 1.0, 1.0, 1.0, 1.0, 1.0, 1.0, 1.0, 1.0, 1.0, 1.0, 1.0, 1.0, 1.0, 1.0, 1.0, 1.0, 1.0, 1.0, 1.0, 1.0, 1.0, 1.0, 1.0, 1.0, 1.0, 1.0, 1.0, 1.0, 1.0, 1.0, 1.0, 1.0, 1.0, 1.0, 1.0, 1.0, 1.0, 1.0, 1.0, 1.0, 1.0, 1.0, 1.0, 1.0, 1.0, 1.0, 1.0, 1.0, 1.0, 1.0, 1.0, 1.0, 1.0, 1.0, 1.0, 1.0, 1.0, 1.0, 1.0, 1.0, 1.0, 1.0, 1.0, 1.0, 1.0, 1.0, 1.0, 1.0, 1.0, 1.0, 1.0, 1.0, 1.0, 1.0, 1.0, 1.0, 1.0, 1.0, 1.0, 1.0, 1.0, 1.0, 1.0, 1.0, 1.0, 1.0, 1.0, 1.0, 1.0, 1.0, 1.0, 1.0, 1.0, 1.0, 1.0, 1.0, 1.0, 1.0, 1.0, 1.0, 1.0, 1.0, 1.0, 1.0, 1.0, 1.0, 1.0, 1.0, 1.0, 1.0, 1.0, 1.0, 1.0, 1.0, 1.0, 1.0, 1.0, 1.0, 1.0, 1.0, 1.0, 1.0, 1.0, 1.0, 1.0, 1.0, 1.0, 1.0, 1.0, 1.0, 1.0, 1.0, 1.0, 1.0, 1.0, 1.0, 1.0, 1.0, 1.0, 1.0, 1.0, 1.0, 1.0, 1.0, 1.0, 1.0, 1.0, 1.0, 1.0, 1.0, 1.0, 1.0, 1.0, 1.0, 1.0, 1.0, 1.0, 1.0, 1.0, 1.0, 1.0, 1.0, 1.0, 1.0, 1.0, 1.0, 1.0, 1.0, 1.0, 1.0, 1.0, 1.0, 1.0, 1.0, 1.0, 1.0, 1.0, 1.0, 1.0, 1.0, 1.0, 1.0, 1.0, 1.0, 1.0, 1.0, 1.0, 1.0, 1.0, 1.0, 1.0, 1.0, 1.0, 1.0, 1.0, 1.0, 1.0, 1.0, 1.0, 1.0, 1.0, 1.0, 1.0, 1.0, 1.0, 1.0, 1.0, 1.0, 1.0, 1.0, 1.0, 1.0, 1.0, 1.0, 1.0, 1.0, 1.0, 1.0, 1.0, 1.0, 1.0, 1.0, 1.0, 1.0, 1.0, 1.0, 1.0, 1.0, 1.0, 1.0, 1.0, 1.0, 1.0, 1.0, 1.0, 1.0, 1.0, 1.0, 1.0, 1.0, 1.0, 1.0, 1.0, 1.0, 1.0, 1.0, 1.0, 1.0, 1.0, 1.0, 1.0, 1.0, 1.0, 1.0, 1.0, 1.0, 1.0, 1.0, 1.0, 1.0, 1.0, 1.0, 1.0, 1.0, 1.0, 1.0, 1.0, 1.0, 1.0, 1.0, 1.0, 1.0, 1.0, 1.0, 1.0, 1.0, 1.0, 1.0, 1.0, 1.0, 1.0, 1.0, 1.0, 1.0, 1.0, 1.0, 1.0, 1.0, 1.0, 1.0, 1.0, 1.0, 1.0, 1.0, 1.0, 1.0, 1.0, 1.0, 1.0, 1.0, 1.0, 1.0, 1.0, 1.0, 1.0, 1.0, 1.0, 1.0, 1.0, 1.0, 1.0, 1.0, 1.0, 1.0, 1.0, 1.0, 1.0, 1.0, 1.0, 1.0, 1.0, 1.0, 1.0, 1.0, 1.0, 1.0, 1.0, 1.0, 1.0, 1.0, 1.0, 1.0, 1.0, 1.0, 1.0, 1.0, 1.0, 1.0, 1.0, 1.0, 1.0, 1.0, 1.0, 1.0, 1.0, 1.0, 1.0, 1.0, 1.0, 1.0, 1.0, 1.0, 1.0, 1.0, 1.0, 1.0, 1.0, 1.0, 1.0, 1.0, 1.0, 1.0, 1.0, 1.0, 1.0, 1.0, 1.0, 1.0, 1.0, 1.0, 1.0, 1.0, 1.0, 1.0, 1.0, 1.0, 1.0, 1.0, 1.0, 1.0, 1.0, 1.0, 1.0, 1.0, 1.0, 1.0, 1.0, 1.0, 1.0, 1.0, 1.0, 1.0, 1.0, 1.0, 1.0, 1.0, 1.0, 1.0, 1.0, 1.0, 1.0, 1.0, 1.0, 1.0, 1.0, 1.0, 1.0, 1.0, 1.0, 1.0, 1.0, 1.0, 1.0, 1.0, 1.0, 1.0, 1.0, 1.0, 1.0, 1.0, 1.0, 1.0, 1.0, 1.0, 1.0, 1.0, 1.0, 1.0, 1.0, 1.0, 1.0, 1.0, 1.0, 1.0, 1.0, 1.0, 1.0, 1.0, 1.0, 1.0, 1.0, 1.0, 1.0, 1.0, 1.0, 1.0, 1.0, 1.0, 1.0, 1.0, 1.0, 1.0, 1.0, 1.0, 1.0, 1.0, 1.0, 1.0, 1.0, 1.0, 1.0, 1.0, 1.0, 1.0, 1.0, 1.0, 1.0, 1.0, 1.0, 1.0, 1.0, 1.0, 1.0, 1.0, 1.0, 1.0, 1.0, 1.0, 1.0, 1.0, 1.0, 1.0, 1.0, 1.0, 1.0, 1.0, 1.0, 1.0, 1.0, 1.0, 1.0, 1.0, 1.0, 1.0, 1.0, 1.0, 1.0, 1.0, 1.0, 1.0, 1.0, 1.0, 1.0, 1.0, 1.0, 1.0, 1.0, 1.0, 1.0, 1.0, 1.0, 1.0, 1.0, 1.0, 1.0, 1.0, 1.0, 1.0, 1.0, 1.0, 1.0, 1.0, 1.0, 1.0, 1.0, 1.0, 1.0, 1.0, 1.0, 1.0, 1.0, 1.0, 1.0, 1.0, 1.0, 1.0, 1.0, 1.0, 1.0, 1.0, 1.0, 1.0, 1.0, 1.0, 1.0, 1.0, 1.0, 1.0, 1.0, 1.0, 1.0, 1.0, 1.0, 1.0, 1.0, 1.0, 1.0, 1.0, 1.0, 1.0, 1.0, 1.0, 1.0, 1.0, 1.0, 1.0, 1.0, 1.0, 1.0, 1.0, 1.0, 1.0, 1.0, 1.0, 1.0, 1.0, 1.0, 1.0, 1.0, 1.0, 1.0, 1.0, 1.0, 1.0, 1.0, 1.0, 1.0, 1.0, 1.0, 1.0, 1.0, 1.0, 1.0, 1.0, 1.0, 1.0, 1.0, 1.0, 1.0, 1.0, 1.0, 1.0, 1.0, 1.0, 1.0, 1.0, 1.0, 1.0, 1.0, 1.0, 1.0, 1.0, 1.0, 1.0, 1.0, 1.0, 1.0, 1.0, 1.0, 1.0, 1.0, 1.0, 1.0, 1.0, 1.0, 1.0, 1.0, 1.0, 1.0, 1.0, 1.0, 1.0, 1.0, 1.0, 1.0, 1.0, 1.0, 1.0, 1.0, 1.0, 1.0, 1.0, 1.0, 1.0, 1.0, 1.0, 1.0, 1.0, 1.0, 1.0, 1.0, 1.0, 1.0, 1.0, 1.0, 1.0, 1.0, 1.0, 1.0, 1.0, 1.0, 1.0, 1.0, 1.0, 1.0, 1.0, 1.0, 1.0, 1.0, 1.0, 1.0, 1.0, 1.0, 1.0, 1.0, 1.0, 1.0, 1.0, 1.0, 1.0, 1.0, 1.0, 1.0, 1.0, 1.0, 1.0, 1.0, 1.0, 1.0, 1.0, 1.0, 1.0, 1.0, 1.0, 1.0, 1.0, 1.0, 1.0, 1.0, 1.0, 1.0, 1.0, 1.0, 1.0, 1.0, 1.0, 1.0, 1.0, 1.0, 1.0, 1.0, 1.0, 1.0, 1.0, 1.0, 1.0, 1.0, 1.0, 1.0, 1.0, 1.0, 1.0, 1.0, 1.0, 1.0, 1.0, 1.0, 1.0, 1.0, 1.0, 1.0, 1.0, 1.0, 1.0, 1.0, 1.0, 1.0, 1.0, 1.0, 1.0, 1.0, 1.0, 1.0, 1.0, 1.0, 1.0, 1.0, 1.0, 1.0, 1.0, 1.0, 1.0, 1.0, 1.0, 1.0, 1.0, 1.0, 1.0, 1.0, 1.0, 1.0, 1.0, 1.0, 1.0, 1.0, 1.0, 1.0, 1.0, 1.0, 1.0, 1.0, 1.0, 1.0, 1.0, 1.0, 1.0, 1.0, 1.0, 1.0, 1.0, 1.0, 1.0, 1.0, 1.0, 1.0, 1.0, 1.0, 1.0, 1.0, 1.0, 1.0, 1.0, 1.0, 1.0, 1.0, 1.0, 1.0, 1.0, 1.0, 1.0, 1.0, 1.0, 1.0, 1.0, 1.0, 1.0, 1.0, 1.0, 1.0, 1.0, 1.0, 1.0, 1.0, 1.0, 1.0, 1.0, 1.0, 1.0, 1.0, 1.0, 1.0, 1.0, 1.0, 1.0, 1.0, 1.0, 1.0, 1.0, 1.0, 1.0, 1.0, 1.0, 1.0, 1.0, 1.0, 1.0, 1.0, 1.0, 1.0, 1.0, 1.0, 1.0, 1.0, 1.0, 1.0, 1.0, 1.0, 1.0, 1.0, 1.0, 1.0, 1.0, 1.0, 1.0, 1.0, 1.0, 1.0, 1.0, 1.0, 1.0, 1.0, 1.0, 1.0, 1.0, 1.0, 1.0, 1.0, 1.0, 1.0, 1.0, 1.0, 1.0, 1.0, 1.0, 1.0, 1.0, 1.0, 1.0, 1.0, 1.0, 1.0, 1.0, 1.0, 1.0, 1.0, 1.0, 1.0, 1.0, 1.0, 1.0, 1.0, 1.0, 1.0, 1.0, 1.0, 1.0, 1.0, 1.0, 1.0, 1.0, 1.0, 1.0, 1.0, 1.0, 1.0, 1.0, 1.0, 1.0, 1.0, 1.0, 1.0, 1.0, 1.0, 1.0, 1.0, 1.0, 1.0, 1.0, 1.0, 1.0, 1.0, 1.0, 1.0, 1.0, 1.0, 1.0, 1.0, 1.0, 1.0, 1.0, 1.0, 1.0, 1.0, 1.0, 1.0, 1.0, 1.0, 1.0, 1.0, 1.0, 1.0, 1.0, 1.0, 1.0, 1.0, 1.0, 1.0, 1.0, 1.0, 1.0, 1.0, 1.0, 1.0, 1.0, 1.0, 1.0, 1.0, 1.0, 1.0, 1.0, 1.0, 1.0, 1.0, 1.0, 1.0, 1.0, 1.0, 1.0, 1.0, 1.0, 1.0, 1.0, 1.0, 1.0, 1.0, 1.0, 1.0, 1.0, 1.0, 1.0, 1.0, 1.0, 1.0, 1.0, 1.0, 1.0, 1.0, 1.0, 1.0, 1.0, 1.0, 1.0, 1.0, 1.0, 1.0, 1.0, 1.0, 1.0, 1.0, 1.0, 1.0, 1.0, 1.0, 1.0, 1.0, 1.0, 1.0, 1.0, 1.0, 1.0, 1.0, 1.0, 1.0, 1.0, 1.0, 1.0, 1.0, 1.0, 1.0, 1.0, 1.0, 1.0, 1.0, 1.0, 1.0, 1.0, 1.0, 1.0, 1.0, 1.0, 1.0, 1.0, 1.0, 1.0, 1.0, 1.0, 1.0, 1.0, 1.0, 1.0, 1.0, 1.0, 1.0, 1.0, 1.0, 1.0, 1.0, 1.0, 1.0, 1.0, 1.0, 1.0, 1.0, 1.0, 1.0, 1.0, 1.0, 1.0, 1.0, 1.0, 1.0, 1.0, 1.0, 1.0, 1.0, 1.0, 1.0, 1.0, 1.0, 1.0, 1.0, 1.0, 1.0, 1.0, 1.0, 1.0, 1.0, 1.0, 1.0, 1.0, 1.0, 1.0, 1.0, 1.0, 1.0, 1.0, 1.0, 1.0, 1.0, 1.0, 1.0, 1.0, 1.0, 1.0, 1.0, 1.0, 1.0, 1.0, 1.0, 1.0, 1.0, 1.0, 1.0, 1.0, 1.0, 1.0, 1.0, 1.0, 1.0, 1.0, 1.0, 1.0, 1.0, 1.0, 1.0, 1.0, 1.0, 1.0, 1.0, 1.0, 1.0, 1.0, 1.0, 1.0, 1.0, 1.0, 1.0, 1.0, 1.0, 1.0, 1.0, 1.0, 1.0, 1.0, 1.0, 1.0, 1.0, 1.0, 1.0, 1.0, 1.0, 1.0, 1.0, 1.0, 1.0, 1.0, 1.0, 1.0, 1.0, 1.0, 1.0, 1.0, 1.0, 1.0, 1.0, 1.0, 1.0, 1.0, 1.0, 1.0, 1.0, 1.0, 1.0, 1.0, 1.0, 1.0, 1.0, 1.0, 1.0, 1.0, 1.0, 1.0, 1.0, 1.0, 1.0, 1.0, 1.0, 1.0, 1.0, 1.0, 1.0, 1.0, 1.0, 1.0, 1.0, 1.0, 1.0, 1.0, 1.0, 1.0, 1.0, 1.0, 1.0, 1.0, 1.0, 1.0, 1.0, 1.0, 1.0, 1.0, 1.0, 1.0, 1.0, 1.0, 1.0, 1.0, 1.0, 1.0, 1.0, 1.0, 1.0, 1.0, 1.0, 1.0, 1.0, 1.0, 1.0, 1.0, 1.0, 1.0, 1.0, 1.0, 1.0, 1.0, 1.0, 1.0, 1.0, 1.0, 1.0, 1.0, 1.0, 1.0, 1.0, 1.0, 1.0, 1.0, 1.0, 1.0, 1.0, 1.0, 1.0, 1.0, 1.0, 1.0, 1.0, 1.0, 1.0, 1.0, 1.0, 1.0, 1.0, 1.0, 1.0, 1.0, 1.0, 1.0, 1.0, 1.0, 1.0, 1.0, 1.0, 1.0, 1.0, 1.0, 1.0, 1.0, 1.0, 1.0, 1.0, 1.0, 1.0, 1.0, 1.0, 1.0, 1.0, 1.0, 1.0, 1.0, 1.0, 1.0, 1.0, 1.0, 1.0, 1.0, 1.0, 1.0, 1.0, 1.0, 1.0, 1.0, 1.0, 1.0, 1.0, 1.0, 1.0, 1.0, 1.0, 1.0, 1.0, 1.0, 1.0, 1.0, 1.0, 1.0, 1.0, 1.0, 1.0, 1.0, 1.0, 1.0, 1.0, 1.0, 1.0, 1.0, 1.0, 1.0, 1.0, 1.0, 1.0, 1.0, 1.0, 1.0, 1.0, 1.0, 1.0, 1.0, 1.0, 1.0, 1.0, 1.0, 1.0, 1.0, 1.0, 1.0, 1.0, 1.0, 1.0, 1.0, 1.0, 1.0, 1.0, 1.0, 1.0, 1.0, 1.0, 1.0, 1.0, 1.0, 1.0, 1.0, 1.0, 1.0, 1.0, 1.0, 1.0, 1.0, 1.0, 1.0, 1.0, 1.0, 1.0, 1.0, 1.0, 1.0, 1.0, 1.0, 1.0, 1.0, 1.0, 1.0, 1.0, 1.0, 1.0, 1.0, 1.0, 1.0, 1.0, 1.0, 1.0, 1.0, 1.0, 1.0, 1.0, 1.0, 1.0, 1.0, 1.0, 1.0, 1.0, 1.0, 1.0, 1.0, 1.0, 1.0, 1.0, 1.0, 1.0, 1.0, 1.0, 1.0, 1.0, 1.0, 1.0, 1.0, 1.0, 1.0, 1.0, 1.0, 1.0, 1.0, 1.0, 1.0, 1.0, 1.0, 1.0, 1.0, 1.0, 1.0, 1.0, 1.0, 1.0, 1.0, 1.0, 1.0, 1.0, 1.0, 1.0, 1.0, 1.0, 1.0, 1.0, 1.0, 1.0, 1.0, 1.0, 1.0, 1.0, 1.0, 1.0, 1.0, 1.0, 1.0, 1.0, 1.0, 1.0, 1.0, 1.0, 1.0, 1.0, 1.0, 1.0, 1.0, 1.0, 1.0, 1.0, 1.0, 1.0, 1.0, 1.0, 1.0, 1.0, 1.0, 1.0, 1.0, 1.0, 1.0, 1.0, 1.0, 1.0, 1.0, 1.0, 1.0, 1.0, 1.0, 1.0, 1.0, 1.0, 1.0, 1.0, 1.0, 1.0, 1.0, 1.0, 1.0, 1.0, 1.0, 1.0, 1.0, 1.0, 1.0, 1.0, 1.0, 1.0, 1.0, 1.0, 1.0, 1.0, 1.0, 1.0, 1.0, 1.0, 1.0, 1.0, 1.0, 1.0, 1.0, 1.0, 1.0, 1.0, 1.0, 1.0, 1.0, 1.0, 1.0, 1.0, 1.0, 1.0, 1.0, 1.0, 1.0, 1.0, 1.0, 1.0, 1.0, 1.0, 1.0, 1.0, 1.0, 1.0, 1.0, 1.0, 1.0, 1.0, 1.0, 1.0, 1.0, 1.0, 1.0, 1.0, 1.0, 1.0, 1.0, 1.0, 1.0, 1.0, 1.0, 1.0, 1.0, 1.0, 1.0, 1.0, 1.0, 1.0, 1.0, 1.0, 1.0, 1.0, 1.0, 1.0, 1.0, 1.0, 1.0, 1.0, 1.0, 1.0, 1.0, 1.0, 1.0, 1.0, 1.0, 1.0, 1.0, 1.0, 1.0, 1.0, 1.0, 1.0, 1.0, 1.0, 1.0, 1.0, 1.0, 1.0, 1.0, 1.0, 1.0, 1.0, 1.0, 1.0, 1.0, 1.0, 1.0, 1.0, 1.0, 1.0, 1.0, 1.0, 1.0, 1.0, 1.0, 1.0, 1.0, 1.0, 1.0, 1.0, 1.0, 1.0, 1.0, 1.0, 1.0, 1.0, 1.0, 1.0, 1.0, 1.0, 1.0, 1.0, 1.0, 1.0, 1.0, 1.0, 1.0, 1.0, 1.0, 1.0, 1.0, 1.0, 1.0, 1.0, 1.0, 1.0, 1.0, 1.0, 1.0, 1.0, 1.0, 1.0, 1.0, 1.0, 1.0, 1.0, 1.0, 1.0, 1.0, 1.0, 1.0, 1.0, 1.0, 1.0, 1.0, 1.0, 1.0, 1.0, 1.0, 1.0, 1.0, 1.0, 1.0, 1.0, 1.0, 1.0, 1.0, 1.0, 1.0, 1.0, 1.0, 1.0, 1.0, 1.0, 1.0, 1.0, 1.0, 1.0, 1.0, 1.0, 1.0, 1.0, 1.0, 1.0, 1.0, 1.0, 1.0, 1.0, 1.0, 1.0, 1.0, 1.0, 1.0, 1.0, 1.0, 1.0, 1.0, 1.0, 1.0, 1.0, 1.0, 1.0, 1.0, 1.0, 1.0, 1.0, 1.0, 1.0, 1.0, 1.0, 1.0, 1.0, 1.0, 1.0, 1.0, 1.0, 1.0, 1.0, 1.0, 1.0, 1.0, 1.0, 1.0, 1.0, 1.0, 1.0, 1.0, 1.0, 1.0, 1.0, 1.0, 1.0, 1.0, 1.0, 1.0, 1.0, 1.0, 1.0, 1.0, 1.0, 1.0, 1.0, 1.0, 1.0, 1.0, 1.0, 1.0, 1.0, 1.0, 1.0, 1.0, 1.0, 1.0, 1.0, 1.0, 1.0, 1.0, 1.0, 1.0, 1.0, 1.0, 1.0, 1.0, 1.0, 1.0, 1.0, 1.0, 1.0, 1.0, 1.0, 1.0, 1.0, 1.0, 1.0, 1.0, 1.0, 1.0, 1.0, 1.0, 1.0, 1.0, 1.0, 1.0, 1.0, 1.0, 1.0, 1.0, 1.0, 1.0, 1.0, 1.0, 1.0, 1.0, 1.0, 1.0, 1.0, 1.0, 1.0, 1.0, 1.0, 1.0, 1.0, 1.0, 1.0, 1.0, 1.0, 1.0, 1.0, 1.0, 1.0, 1.0, 1.0, 1.0, 1.0, 1.0, 1.0, 1.0, 1.0, 1.0, 1.0, 1.0, 1.0, 1.0, 1.0, 1.0, 1.0, 1.0, 1.0, 1.0, 1.0, 1.0, 1.0, 1.0, 1.0, 1.0, 1.0, 1.0, 1.0, 1.0, 1.0, 1.0, 1.0, 1.0, 1.0, 1.0, 1.0, 1.0, 1.0, 1.0, 1.0, 1.0, 1.0, 1.0, 1.0, 1.0, 1.0, 1.0, 1.0, 1.0, 1.0, 1.0, 1.0, 1.0, 1.0, 1.0, 1.0, 1.0, 1.0, 1.0, 1.0, 1.0, 1.0, 1.0, 1.0, 1.0, 1.0, 1.0, 1.0, 1.0, 1.0, 1.0, 1.0, 1.0, 1.0, 1.0, 1.0, 1.0, 1.0, 1.0, 1.0, 1.0, 1.0, 1.0, 1.0, 1.0, 1.0, 1.0, 1.0, 1.0, 1.0, 1.0, 1.0, 1.0, 1.0, 1.0, 1.0, 1.0, 1.0, 1.0, 1.0, 1.0, 1.0, 1.0, 1.0, 1.0, 1.0, 1.0, 1.0, 1.0, 1.0, 1.0, 1.0, 1.0, 1.0, 1.0, 1.0, 1.0, 1.0, 1.0, 1.0, 1.0, 1.0, 1.0, 1.0, 1.0, 1.0, 1.0, 1.0, 1.0, 1.0, 1.0, 1.0, 1.0, 1.0, 1.0, 1.0, 1.0, 1.0, 1.0, 1.0, 1.0, 1.0, 1.0, 1.0, 1.0, 1.0, 1.0, 1.0, 1.0, 1.0, 1.0, 1.0, 1.0, 1.0, 1.0, 1.0, 1.0, 1.0, 1.0, 1.0, 1.0, 1.0, 1.0, 1.0, 1.0, 1.0, 1.0, 1.0, 1.0, 1.0, 1.0, 1.0, 1.0, 1.0, 1.0, 1.0, 1.0, 1.0, 1.0, 1.0, 1.0, 1.0, 1.0, 1.0, 1.0, 1.0, 1.0, 1.0, 1.0, 1.0, 1.0, 1.0, 1.0, 1.0, 1.0, 1.0, 1.0, 1.0, 1.0, 1.0, 1.0, 1.0, 1.0, 1.0, 1.0, 1.0, 1.0, 1.0, 1.0, 1.0, 1.0, 1.0, 1.0, 1.0, 1.0, 1.0, 1.0, 1.0, 1.0, 1.0, 1.0, 1.0, 1.0, 1.0, 1.0, 1.0, 1.0, 1.0, 1.0, 1.0, 1.0, 1.0, 1.0, 1.0, 1.0, 1.0, 1.0, 1.0, 1.0, 1.0, 1.0, 1.0, 1.0, 1.0, 1.0, 1.0, 1.0, 1.0, 1.0, 1.0, 1.0, 1.0, 1.0, 1.0, 1.0, 1.0, 1.0, 1.0, 1.0, 1.0, 1.0, 1.0, 1.0, 1.0, 1.0, 1.0, 1.0, 1.0, 1.0, 1.0, 1.0, 1.0, 1.0, 1.0, 1.0, 1.0, 1.0, 1.0, 1.0, 1.0, 1.0, 1.0, 1.0, 1.0, 1.0, 1.0, 1.0, 1.0, 1.0, 1.0, 1.0, 1.0, 1.0, 1.0, 1.0, 1.0, 1.0, 1.0, 1.0, 1.0, 1.0, 1.0, 1.0, 1.0, 1.0, 1.0, 1.0, 1.0, 1.0, 1.0, 1.0, 1.0, 1.0, 1.0, 1.0, 1.0, 1.0, 1.0, 1.0, 1.0, 1.0, 1.0, 1.0, 1.0, 1.0, 1.0, 1.0, 1.0, 1.0, 1.0, 1.0, 1.0, 1.0, 1.0, 1.0, 1.0, 1.0, 1.0, 1.0, 1.0, 1.0, 1.0, 1.0, 1.0, 1.0, 1.0, 1.0, 1.0, 1.0, 1.0, 1.0, 1.0, 1.0, 1.0, 1.0, 1.0, 1.0, 1.0, 1.0, 1.0, 1.0, 1.0, 1.0, 1.0, 1.0, 1.0, 1.0, 1.0, 1.0, 1.0, 1.0, 1.0, 1.0, 1.0, 1.0, 1.0, 1.0, 1.0, 1.0, 1.0, 1.0, 1.0, 1.0, 1.0, 1.0, 1.0, 1.0, 1.0, 1.0, 1.0, 1.0, 1.0, 1.0, 1.0, 1.0, 1.0, 1.0, 1.0, 1.0, 1.0, 1.0, 1.0, 1.0, 1.0, 1.0, 1.0, 1.0, 1.0, 1.0, 1.0, 1.0, 1.0, 1.0, 1.0, 1.0, 1.0, 1.0, 1.0, 1.0, 1.0, 1.0, 1.0, 1.0, 1.0, 1.0, 1.0, 1.0, 1.0, 1.0, 1.0, 1.0, 1.0, 1.0, 1.0, 1.0, 1.0, 1.0, 1.0, 1.0, 1.0, 1.0, 1.0, 1.0, 1.0, 1.0, 1.0, 1.0, 1.0, 1.0, 1.0, 1.0, 1.0, 1.0, 1.0, 1.0, 1.0, 1.0, 1.0, 1.0, 1.0, 1.0, 1.0, 1.0, 1.0, 1.0, 1.0, 1.0, 1.0, 1.0, 1.0, 1.0, 1.0, 1.0, 1.0, 1.0, 1.0, 1.0, 1.0, 1.0, 1.0, 1.0, 1.0, 1.0, 1.0, 1.0, 1.0, 1.0, 1.0, 1.0, 1.0, 1.0, 1.0, 1.0, 1.0, 1.0, 1.0, 1.0, 1.0, 1.0, 1.0, 1.0, 1.0, 1.0, 1.0, 1.0, 1.0, 1.0, 1.0, 1.0, 1.0, 1.0, 1.0, 1.0, 1.0, 1.0, 1.0, 1.0, 1.0, 1.0, 1.0, 1.0, 1.0, 1.0, 1.0, 1.0, 1.0, 1.0, 1.0, 1.0, 1.0, 1.0, 1.0, 1.0, 1.0, 1.0, 1.0, 1.0, 1.0, 1.0, 1.0, 1.0, 1.0, 1.0, 1.0])
me_cube_001.materials.append(mat_material)
me_cube_001.use_mirror_vertex_groups = False
me_cube_001.update()
arm_armature = bpy.data.armatures.new('Armature')  # bones are not reproduced

# ---- objects
ob_armature = bpy.data.objects.new('Armature', arm_armature)
ob_torso = bpy.data.objects.new('Torso', me_cube_001)

# ---- transforms, parenting, visibility, modifiers, constraints
ob_armature.location = (0.0, 0.0, -1.0)
ob_armature.scale = (2.0, 2.0, 2.0)
ob_torso.parent = ob_armature
ob_torso.matrix_parent_inverse = Matrix(((0.5, -0.0, 0.0, -0.0), (-0.0, 0.5, -0.0, 0.0), (0.0, -0.0, 0.5, 0.5), (-0.0, 0.0, -0.0, 1.0)))
ob_torso.location = (0.0, 0.0, 0.0)
ob_torso.scale = (0.8, 0.8, 1.0)
ob_torso.lock_rotations_4d = False
ob_torso.empty_display_type = 'ARROWS'
ob_torso.lineart.crease_threshold = 0.0
_vg = ob_torso.vertex_groups.new(name='UpperTorso')
for _i, _w in zip([0, 1, 2, 3, 4, 5, 6, 7, 8, 9, 10, 11, 12, 13, 14, 15, 16, 17, 18, 19, 20, 21, 23, 24, 25, 234, 235, 236, 237, 238, 239, 246, 247, 248, 249, 250, 251, 252, 253, 254, 255], [0.4649, 0.1276, 0.4217, 0.1348, 0.4234, 0.1387, 0.2195, 0.1263, 0.01724, 0.1137, 0.4633, 0.4441, 0.4588, 0.458, 0.3708, 0.4594, 0.1114, 0.372, 0.4603, 0.01996, 0.462, 0.4573, 0.449, 0.4537, 0.5, 1.0, 0.03162, 0.03152, 0.03146, 0.03152, 0.03162, 0.1472, 0.1472, 0.04186, 0.04192, 0.1472, 0.1472, 0.04176, 0.1472, 0.04176, 0.04186]): _vg.add([_i], _w, 'REPLACE')
_vg = ob_torso.vertex_groups.new(name='Head')
for _i, _w in zip([0, 2, 4, 6, 14, 15, 17, 18, 25, 235, 236, 237, 238, 239, 240, 241, 242, 243, 244, 245, 246, 247, 248, 249, 250, 251, 252, 253, 254, 255, 256, 257, 258, 259, 260, 261, 262, 263, 264, 265, 266, 267, 268, 269, 270, 271, 272, 273, 274, 275, 276, 277, 278, 279, 280, 281, 282, 283, 284, 285, 286, 287, 288, 289, 290, 291, 292, 293, 294, 295, 296, 297, 298, 299, 300, 301, 302, 303, 304, 305, 306, 307, 308], [0.2102, 0.1663, 0.1651, 0.09822, 0.1721, 0.2121, 0.1729, 0.2118, 0.5, 0.9592, 0.9592, 0.9593, 0.9592, 0.9592, 0.9929, 0.9929, 0.9929, 0.9929, 0.9929, 1.0, 0.8528, 0.8528, 0.9541, 0.954, 0.8528, 0.8528, 0.9541, 0.8528, 0.9541, 0.9541, 0.9834, 0.9834, 0.9834, 0.9834, 0.9834, 0.9834, 0.9834, 0.9834, 0.9834, 0.9834, 0.994, 0.994, 0.994, 0.994, 0.994, 0.9978, 0.9977, 0.9978, 0.9978, 0.9978, 1.0, 1.0, 1.0, 1.0, 1.0, 1.0, 1.0, 1.0, 1.0, 1.0, 1.0, 1.0, 1.0, 1.0, 1.0, 1.0, 1.0, 1.0, 1.0, 1.0, 1.0, 1.0, 1.0, 1.0, 1.0, 1.0, 1.0, 1.0, 1.0, 1.0, 1.0, 1.0, 1.0]): _vg.add([_i], _w, 'REPLACE')
_vg = ob_torso.vertex_groups.new(name='UpperLeftArm')
_vg.add([26, 27, 28, 29, 30, 31, 32, 33, 34, 35, 36, 37, 38, 39, 40, 41, 42, 43, 44, 45, 46, 47, 48, 49, 50, 51], 1.0, 'REPLACE')
_vg = ob_torso.vertex_groups.new(name='LowerLeftArm')
_vg.add([52, 53, 54, 55, 56, 57, 58, 59, 60, 61, 62, 63, 64, 65, 66, 67, 68, 69, 70, 71, 72, 73, 74, 75, 76, 77], 1.0, 'REPLACE')
_vg = ob_torso.vertex_groups.new(name='UpperRightArm')
for _i, _w in zip([0, 2, 4, 6, 11, 14, 15, 17, 18, 78, 79, 80, 81, 82, 83, 84, 85, 86, 87, 88, 89, 90, 91, 92, 93, 94, 95, 96, 97, 98, 99, 100, 101, 102, 103], [0.006492, 0.1142, 0.1099, 0.5408, 0.03403, 0.2258, 0.02794, 0.2213, 0.02701, 1.0, 1.0, 1.0, 1.0, 1.0, 1.0, 1.0, 1.0, 1.0, 1.0, 1.0, 1.0, 1.0, 1.0, 1.0, 1.0, 1.0, 1.0, 1.0, 1.0, 1.0, 1.0, 1.0, 1.0, 1.0, 1.0]): _vg.add([_i], _w, 'REPLACE')
_vg = ob_torso.vertex_groups.new(name='LowerRightArm')
_vg.add([104, 105, 106, 107, 108, 109, 110, 111, 112, 113, 114, 115, 116, 117, 118, 119, 120, 121, 122, 123, 124, 125, 126, 127, 128, 129], 1.0, 'REPLACE')
_vg = ob_torso.vertex_groups.new(name='LowerTorso')
for _i, _w in zip([0, 1, 2, 3, 4, 5, 6, 7, 8, 9, 10, 11, 12, 13, 14, 15, 16, 17, 18, 19, 20, 21, 22, 23, 24], [0.2725, 0.4267, 0.274, 0.4863, 0.2774, 0.4862, 0.1298, 0.4274, 0.108, 0.7287, 0.4738, 0.4625, 0.4766, 0.4764, 0.2163, 0.262, 0.7268, 0.2104, 0.2696, 0.1111, 0.4932, 0.4532, 1.0, 0.448, 0.4883]): _vg.add([_i], _w, 'REPLACE')
_vg = ob_torso.vertex_groups.new(name='UpperRightLeg')
for _i, _w in zip([1, 3, 5, 7, 8, 9, 11, 13, 16, 23, 182, 183, 184, 185, 186, 187, 188, 189, 190, 191, 192, 193, 194, 195, 196, 197, 198, 199, 200, 201, 202, 203, 204, 205, 206, 207], [0.02651, 0.002853, 0.34, 0.3951, 0.852, 0.08367, 0.02284, 0.01856, 0.06864, 0.06576, 1.0, 1.0, 1.0, 1.0, 1.0, 1.0, 1.0, 1.0, 1.0, 1.0, 1.0, 1.0, 1.0, 1.0, 1.0, 1.0, 1.0, 1.0, 1.0, 1.0, 1.0, 1.0, 1.0, 1.0, 1.0, 1.0]): _vg.add([_i], _w, 'REPLACE')
_vg = ob_torso.vertex_groups.new(name='LowerRightLeg')
_vg.add([208, 209, 210, 211, 212, 213, 214, 215, 216, 217, 218, 219, 220, 221, 222, 223, 224, 225, 226, 227, 228, 229, 230, 231, 232, 233], 1.0, 'REPLACE')
_vg = ob_torso.vertex_groups.new(name='UpperLeftLeg')
for _i, _w in zip([1, 3, 5, 7, 9, 10, 12, 16, 19, 21, 156, 157, 158, 159, 160, 161, 162, 163, 164, 165, 166, 167, 168, 169, 170, 171, 172, 173, 174, 175, 176, 177, 178, 179, 180, 181], [0.4011, 0.3435, 0.003677, 0.02696, 0.06799, 0.02338, 0.01781, 0.08372, 0.8483, 0.0653, 1.0, 1.0, 1.0, 1.0, 1.0, 1.0, 1.0, 1.0, 1.0, 1.0, 1.0, 1.0, 1.0, 1.0, 1.0, 1.0, 1.0, 1.0, 1.0, 1.0, 1.0, 1.0, 1.0, 1.0, 1.0, 1.0]): _vg.add([_i], _w, 'REPLACE')
_vg = ob_torso.vertex_groups.new(name='LowerLeftLeg')
_vg.add([130, 131, 132, 133, 134, 135, 136, 137, 138, 139, 140, 141, 142, 143, 144, 145, 146, 147, 148, 149, 150, 151, 152, 153, 154, 155], 1.0, 'REPLACE')
_m = ob_torso.modifiers.new('Armature', 'ARMATURE')
_m.object = ob_armature

# ---- collection membership
col_collection.objects.link(ob_armature)
col_collection.objects.link(ob_torso)

# ---- scene / render settings (as saved in the file)
scene.frame_start = 0; scene.frame_end = 250; scene.frame_set(0)
scene.render.engine = 'BLENDER_EEVEE_NEXT'
scene.cycles.sampling_pattern = 'TABULATED_SOBOL'
scene.cycles.use_light_tree = False
scene.view_settings.view_transform = 'Filmic'
bpy.context.view_layer.update()

# ---- added for rendering (the .blend has no active camera and no usable light): camera, sun
cam_auto = bpy.data.cameras.new('AutoCamera')
cam_auto.lens = 50.0
cam_auto.sensor_width = 36.0
cam_auto.clip_end = 1000.0
ob_auto_camera = bpy.data.objects.new('AutoCamera', cam_auto)
scene.collection.objects.link(ob_auto_camera)
ob_auto_camera.location = (8.63585, -10.3762, 7.53253)
ob_auto_camera.rotation_euler = (1.09748, -7.21219e-08, 0.694738)
scene.camera = ob_auto_camera
light_auto_sun = bpy.data.lights.new('AutoSun', 'SUN')
light_auto_sun.energy = 3.0
light_auto_sun.angle = 0.0523599
ob_auto_sun = bpy.data.objects.new('AutoSun', light_auto_sun)
scene.collection.objects.link(ob_auto_sun)
ob_auto_sun.rotation_euler = (0.872665, 0.174533, 0.523599)
bpy.context.view_layer.update()
